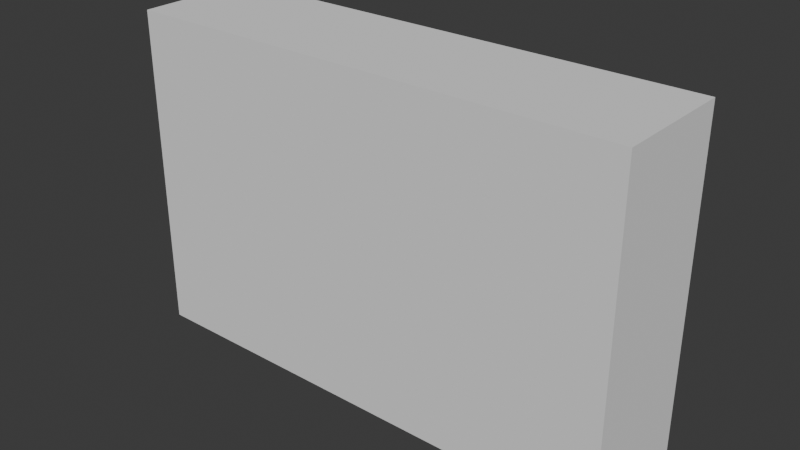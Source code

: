 # Source: Pistol.blend  (saved by Blender 5.0.119; exported with 4.5.12 LTS)
import bpy
from mathutils import Matrix  # noqa: F401  (used for matrix-valued properties, if any)

bpy.ops.wm.read_factory_settings(use_empty=True)
scene = bpy.context.scene
scene.name = 'Scene'

# ---- collections
col_collection = bpy.data.collections.new('Collection'); scene.collection.children.link(col_collection)

# ---- materials (node trees are filled in below, after node groups)
mat_darkwood = bpy.data.materials.new('DarkWood')
mat_darkwood.diffuse_color = (0.08197, 0.05764, 0.04415, 1.0)
mat_darkwood.roughness = 0.69
mat_darkmetal = bpy.data.materials.new('DarkMetal')
mat_darkmetal.diffuse_color = (0.0376, 0.03757, 0.03663, 1.0)
mat_darkmetal.roughness = 0.69
mat_metal = bpy.data.materials.new('Metal')
mat_metal.diffuse_color = (0.0533, 0.05478, 0.0536, 1.0)
mat_metal.roughness = 0.69
mat_black = bpy.data.materials.new('Black')
mat_black.diffuse_color = (0.02157, 0.02199, 0.02328, 1.0)
mat_black.roughness = 0.69
mat_black2 = bpy.data.materials.new('Black2')
mat_black2.diffuse_color = (0.01096, 0.01115, 0.01173, 1.0)
mat_black2.roughness = 0.69

# ---- material node trees
mat_darkwood.use_nodes = True; mat_darkwood.node_tree.nodes.clear()
_N = mat_darkwood.node_tree.nodes; _L = mat_darkwood.node_tree.links
n0 = _N.new('ShaderNodeBsdfPrincipled'); n0.name = 'Principled BSDF'; n0.location = (0, 300)
n0.inputs[0].default_value = (0.08197, 0.05764, 0.04415, 1.0)
n0.inputs[2].default_value = 0.69
n0.inputs[3].default_value = 1.0
n0.inputs[27].default_value = (0.0, 0.0, 0.0, 1.0)
n0.inputs[28].default_value = 1.0
n1 = _N.new('ShaderNodeOutputMaterial'); n1.name = 'Material Output'; n1.location = (280, 300)
_L.new(n0.outputs[0], n1.inputs[0])
n1.is_active_output = True
mat_darkmetal.use_nodes = True; mat_darkmetal.node_tree.nodes.clear()
_N = mat_darkmetal.node_tree.nodes; _L = mat_darkmetal.node_tree.links
n0 = _N.new('ShaderNodeBsdfPrincipled'); n0.name = 'Principled BSDF'; n0.location = (0, 300)
n0.inputs[0].default_value = (0.0376, 0.03757, 0.03663, 1.0)
n0.inputs[2].default_value = 0.69
n0.inputs[3].default_value = 1.0
n0.inputs[27].default_value = (0.0, 0.0, 0.0, 1.0)
n0.inputs[28].default_value = 1.0
n1 = _N.new('ShaderNodeOutputMaterial'); n1.name = 'Material Output'; n1.location = (280, 300)
_L.new(n0.outputs[0], n1.inputs[0])
n1.is_active_output = True
mat_metal.use_nodes = True; mat_metal.node_tree.nodes.clear()
_N = mat_metal.node_tree.nodes; _L = mat_metal.node_tree.links
n0 = _N.new('ShaderNodeBsdfPrincipled'); n0.name = 'Principled BSDF'; n0.location = (0, 300)
n0.inputs[0].default_value = (0.0533, 0.05478, 0.0536, 1.0)
n0.inputs[2].default_value = 0.69
n0.inputs[3].default_value = 1.0
n0.inputs[27].default_value = (0.0, 0.0, 0.0, 1.0)
n0.inputs[28].default_value = 1.0
n1 = _N.new('ShaderNodeOutputMaterial'); n1.name = 'Material Output'; n1.location = (280, 300)
_L.new(n0.outputs[0], n1.inputs[0])
n1.is_active_output = True
mat_black.use_nodes = True; mat_black.node_tree.nodes.clear()
_N = mat_black.node_tree.nodes; _L = mat_black.node_tree.links
n0 = _N.new('ShaderNodeBsdfPrincipled'); n0.name = 'Principled BSDF'; n0.location = (0, 300)
n0.inputs[0].default_value = (0.02157, 0.02199, 0.02328, 1.0)
n0.inputs[2].default_value = 0.69
n0.inputs[3].default_value = 1.0
n0.inputs[27].default_value = (0.0, 0.0, 0.0, 1.0)
n0.inputs[28].default_value = 1.0
n1 = _N.new('ShaderNodeOutputMaterial'); n1.name = 'Material Output'; n1.location = (280, 300)
_L.new(n0.outputs[0], n1.inputs[0])
n1.is_active_output = True
mat_black2.use_nodes = True; mat_black2.node_tree.nodes.clear()
_N = mat_black2.node_tree.nodes; _L = mat_black2.node_tree.links
n0 = _N.new('ShaderNodeBsdfPrincipled'); n0.name = 'Principled BSDF'; n0.location = (0, 300)
n0.inputs[0].default_value = (0.01096, 0.01115, 0.01173, 1.0)
n0.inputs[2].default_value = 0.69
n0.inputs[3].default_value = 1.0
n0.inputs[27].default_value = (0.0, 0.0, 0.0, 1.0)
n0.inputs[28].default_value = 1.0
n1 = _N.new('ShaderNodeOutputMaterial'); n1.name = 'Material Output'; n1.location = (280, 300)
_L.new(n0.outputs[0], n1.inputs[0])
n1.is_active_output = True

# ---- world
world_world = bpy.data.worlds.new('World'); scene.world = world_world
world_world.use_nodes = True; world_world.node_tree.nodes.clear()
_N = world_world.node_tree.nodes; _L = world_world.node_tree.links
n0 = _N.new('ShaderNodeOutputWorld'); n0.name = 'World Output'; n0.location = (200, 100)
n1 = _N.new('ShaderNodeBackground'); n1.name = 'Background'; n1.location = (-200, 100)
n1.inputs[0].default_value = (0.05088, 0.05088, 0.05088, 1.0)
_L.new(n1.outputs[0], n0.inputs[0])
n0.is_active_output = True
world_world.color = (0.05088, 0.05088, 0.05088)
world_world.sun_shadow_jitter_overblur = 0.0

# ---- meshes
me_pistol_1_cube_204 = bpy.data.meshes.new('Pistol_1_Cube.204')
me_pistol_1_cube_204.from_pydata([(-0.264, -0.0702, 0.1616), (-0.3855, -0.4733, 0.1616), (-0.318, -0.2898, 0.1616), (-0.4554, -0.6029, 0.1616), (-0.5585, -0.5501, 0.1497), (-0.254, 0.06593, 0.1497), (-0.2278, -0.508, 0.1497), (-0.3911, -0.06035, 0.1497), (-0.1823, -0.3002, 0.1497), (-0.5019, -0.6325, 0.1497), (-0.5433, -0.4386, 0.1497), (-0.1369, -0.08005, 0.1497), (-0.3524, -0.6557, 0.1497), (-0.4537, -0.2795, 0.1497), (-0.264, -0.0702, -0.1616), (-0.3855, -0.4733, -0.1616), (-0.318, -0.2898, -0.1616), (-0.4554, -0.6029, -0.1616), (-0.5585, -0.5501, -0.1497), (-0.254, 0.06593, -0.1497), (-0.2278, -0.508, -0.1497), (-0.3911, -0.06035, -0.1497), (-0.1823, -0.3002, -0.1497), (-0.5019, -0.6325, -0.1497), (-0.5433, -0.4386, -0.1497), (-0.1369, -0.08005, -0.1497), (-0.3524, -0.6557, -0.1497), (-0.4537, -0.2795, -0.1497), (-0.3781, -0.6425, 0.1586), (-0.2672, -0.4993, 0.1586), (-0.2163, -0.2976, 0.1586), (-0.1687, -0.07759, 0.1586), (-0.5327, -0.5633, 0.1586), (-0.3593, -0.06281, 0.1586), (-0.5039, -0.4473, 0.1586), (-0.4198, -0.2821, 0.1586), (-0.4147, -0.5557, 0.1616), (-0.4903, -0.6251, 0.1586), (-0.3569, -0.3774, 0.1616), (-0.2565, 0.0319, 0.1586), (-0.2825, -0.1932, 0.1616), (-0.5419, -0.5933, 0.1497), (-0.3603, 0.03436, 0.1497), (-0.203, -0.3892, 0.1497), (-0.4033, -0.1783, 0.1497), (-0.1617, -0.2081, 0.1497), (-0.4387, -0.6568, 0.1497), (-0.5572, -0.4996, 0.1497), (-0.1528, 0.02943, 0.1497), (-0.2723, -0.6118, 0.1497), (-0.5109, -0.3657, 0.1497), (-0.4537, -0.2795, 0.0981), (-0.3524, -0.6557, 0.0981), (-0.1369, -0.08005, 0.0981), (-0.5433, -0.4386, 0.0981), (-0.5019, -0.6325, 0.0981), (-0.1823, -0.3002, 0.0981), (-0.3911, -0.06035, 0.0981), (-0.2278, -0.508, 0.0981), (-0.254, 0.06593, 0.0981), (-0.5585, -0.5501, 0.0981), (-0.3781, -0.6425, -0.1586), (-0.2672, -0.4993, -0.1586), (-0.2163, -0.2976, -0.1586), (-0.1687, -0.07759, -0.1586), (-0.5327, -0.5633, -0.1586), (-0.3593, -0.06281, -0.1586), (-0.5039, -0.4473, -0.1586), (-0.4198, -0.2821, -0.1586), (-0.4147, -0.5557, -0.1616), (-0.4903, -0.6251, -0.1586), (-0.3569, -0.3774, -0.1616), (-0.2565, 0.0319, -0.1586), (-0.2825, -0.1932, -0.1616), (-0.5419, -0.5933, -0.1497), (-0.3603, 0.03436, -0.1497), (-0.203, -0.3892, -0.1497), (-0.4033, -0.1783, -0.1497), (-0.1617, -0.2081, -0.1497), (-0.4387, -0.6568, -0.1497), (-0.5572, -0.4996, -0.1497), (-0.1528, 0.02943, -0.1497), (-0.2723, -0.6118, -0.1497), (-0.5109, -0.3657, -0.1497), (-0.4537, -0.2795, -0.0981), (-0.3524, -0.6557, -0.0981), (-0.1369, -0.08005, -0.0981), (-0.5433, -0.4386, -0.0981), (-0.5019, -0.6325, -0.0981), (-0.1823, -0.3002, -0.0981), (-0.3911, -0.06035, -0.0981), (-0.2278, -0.508, -0.0981), (-0.254, 0.06593, -0.0981), (-0.5585, -0.5501, -0.0981), (-0.4354, -0.6452, 0.1563), (-0.3079, -0.5978, 0.1586), (-0.2415, -0.3863, 0.1586), (-0.1919, -0.2043, 0.1586), (-0.1841, 0.002144, 0.1563), (-0.5271, -0.5935, 0.1563), (-0.5216, -0.5136, 0.1586), (-0.3731, -0.182, 0.1586), (-0.3328, 0.008712, 0.1563), (-0.4724, -0.3686, 0.1586), (-0.5419, -0.5933, 0.0981), (-0.5572, -0.4996, 0.0981), (-0.3603, 0.03436, 0.0981), (-0.1528, 0.02943, 0.0981), (-0.203, -0.3892, 0.0981), (-0.2723, -0.6118, 0.0981), (-0.4033, -0.1783, 0.0981), (-0.1617, -0.2081, 0.0981), (-0.4387, -0.6568, 0.0981), (-0.5109, -0.3657, 0.0981), (-0.4354, -0.6452, -0.1563), (-0.3079, -0.5978, -0.1586), (-0.2415, -0.3863, -0.1586), (-0.1919, -0.2043, -0.1586), (-0.1841, 0.002144, -0.1563), (-0.5271, -0.5935, -0.1563), (-0.5216, -0.5136, -0.1586), (-0.3731, -0.182, -0.1586), (-0.3328, 0.008712, -0.1563), (-0.4724, -0.3686, -0.1586), (-0.5419, -0.5933, -0.0981), (-0.5572, -0.4996, -0.0981), (-0.3603, 0.03436, -0.0981), (-0.1528, 0.02943, -0.0981), (-0.203, -0.3892, -0.0981), (-0.2723, -0.6118, -0.0981), (-0.4033, -0.1783, -0.0981), (-0.1617, -0.2081, -0.0981), (-0.4387, -0.6568, -0.0981), (-0.5109, -0.3657, -0.0981), (0.8957, 0.3955, -0.0199), (0.8957, 0.3955, 0.0199), (1.047, 0.3955, -0.0199), (1.047, 0.3955, 0.0199), (0.9357, 0.4522, -0.0199), (0.9357, 0.4522, 0.0199), (1.043, 0.4272, -0.0199), (1.043, 0.4272, 0.0199), (-0.5996, 0.2706, 0.048), (-0.5996, 0.2706, -0.048), (-0.5156, 0.3542, 0.048), (-0.5156, 0.3542, -0.048), (0.7844, 0.2787, -0.08668), (0.7844, 0.2278, -0.07013), (0.7844, 0.1963, -0.02679), (0.7844, 0.1963, 0.02679), (0.7844, 0.2278, 0.07013), (0.7844, 0.2787, 0.08669), (0.7844, 0.3297, 0.07013), (0.7844, 0.3611, 0.02679), (0.7844, 0.3611, -0.02679), (0.7844, 0.3297, -0.07013), (1.154, 0.2787, -0.06645), (1.15, 0.2787, -0.08668), (1.154, 0.2396, -0.05376), (1.15, 0.2278, -0.07013), (1.154, 0.2155, -0.02053), (1.15, 0.1963, -0.02679), (1.154, 0.2155, 0.02054), (1.15, 0.1963, 0.02679), (1.154, 0.2396, 0.05376), (1.15, 0.2278, 0.07013), (1.154, 0.2787, 0.06645), (1.15, 0.2787, 0.08669), (1.154, 0.3178, 0.05376), (1.15, 0.3297, 0.07013), (1.154, 0.3419, 0.02054), (1.15, 0.3611, 0.02679), (1.154, 0.3419, -0.02053), (1.15, 0.3611, -0.02679), (1.154, 0.3178, -0.05376), (1.15, 0.3297, -0.07013), (0.8072, 0.2787, -0.06645), (0.8072, 0.2396, -0.05376), (0.8072, 0.2155, -0.02053), (0.8072, 0.2155, 0.02054), (0.8072, 0.2396, 0.05376), (0.8072, 0.2787, 0.06645), (0.8072, 0.3178, 0.05376), (0.8072, 0.3419, 0.02054), (0.8072, 0.3419, -0.02053), (0.8072, 0.3178, -0.05376), (-0.6651, 0.3493, 0.03118), (-0.6619, 0.3236, 0.03612), (-0.6619, 0.3236, -0.03612), (-0.6651, 0.3493, -0.03118), (-0.6262, 0.3911, 0.03616), (-0.6492, 0.3796, 0.03118), (-0.6492, 0.3796, -0.03118), (-0.6262, 0.3911, -0.03616), (-0.5443, -0.6822, 0.138), (-0.2061, -0.6822, 0.12), (-0.2432, -0.6822, 0.138), (-0.08136, 0.04043, 0.138), (-0.04978, 0.000614, 0.12), (1.046, 0.04019, 0.139), (1.046, 0.000165, 0.1176), (-0.1466, -0.3978, 0.12), (-0.1829, -0.3811, 0.138), (-0.1002, -0.2147, 0.12), (-0.1409, -0.2141, 0.138), (-0.6103, -0.5583, 0.138), (-0.662, -0.5258, 0.1072), (-0.6228, -0.5928, 0.138), (-0.4039, 0.007151, 0.138), (-0.4744, -0.01409, 0.1072), (-0.5458, -0.3788, 0.138), (-0.605, -0.3515, 0.1072), (-0.4917, -0.1794, 0.1072), (-0.4235, -0.1804, 0.138), (-0.631, 0.05169, 0.1072), (-0.6111, 0.1277, 0.138), (-0.5173, 0.04907, 0.1072), (-0.4868, 0.1277, 0.138), (1.046, 0.1279, 0.139), (-0.08173, 0.1277, 0.138), (-0.2274, -0.6858, 0.1089), (-0.2623, -0.6858, 0.1259), (-0.5459, -0.6858, 0.1259), (-0.6579, -0.5403, 0.09691), (-0.6243, -0.5947, 0.1259), (-0.6317, -0.6182, 0.1259), (-0.5533, -0.7094, 0.1259), (-0.6652, -0.5638, 0.09691), (-0.2347, -0.7094, 0.1089), (-0.2697, -0.7094, 0.1259), (-0.5443, -0.6822, -0.138), (-0.662, -0.5258, 2.053e-08), (-0.4744, -0.01409, 2.053e-08), (-0.2061, -0.6822, 2.053e-08), (-0.04978, 0.000614, 2.053e-08), (1.046, 0.000165, 2.053e-08), (-0.1466, -0.3978, 2.053e-08), (-0.605, -0.3515, 2.053e-08), (-0.5533, -0.7094, 2.053e-08), (-0.1002, -0.2147, 2.053e-08), (-0.4917, -0.1794, 2.053e-08), (-0.631, 0.05169, 2.053e-08), (-0.5173, 0.04907, 2.053e-08), (-0.2061, -0.6822, -0.12), (-0.2432, -0.6822, -0.138), (-0.08136, 0.04043, -0.138), (-0.04978, 0.000614, -0.12), (1.046, 0.04019, -0.139), (1.046, 0.000165, -0.1175), (-0.1466, -0.3978, -0.12), (-0.1829, -0.3811, -0.138), (-0.1002, -0.2147, -0.12), (-0.1409, -0.2141, -0.138), (-0.6103, -0.5583, -0.138), (-0.662, -0.5258, -0.1072), (-0.6228, -0.5928, -0.138), (-0.4039, 0.007151, -0.138), (-0.4744, -0.01409, -0.1072), (-0.5458, -0.3788, -0.138), (-0.605, -0.3515, -0.1072), (-0.4917, -0.1794, -0.1072), (-0.4235, -0.1804, -0.138), (-0.631, 0.05169, -0.1072), (-0.6111, 0.1277, -0.138), (-0.5173, 0.04907, -0.1072), (-0.4868, 0.1277, -0.138), (1.046, 0.1279, -0.139), (-0.08173, 0.1277, -0.138), (-0.6173, 0.1277, 2.053e-08), (1.046, 0.1279, 2.053e-08), (-0.2274, -0.6858, -0.1089), (-0.6579, -0.5403, 2.053e-08), (-0.2623, -0.6858, -0.1259), (-0.5459, -0.6858, -0.1259), (-0.2274, -0.6858, 2.053e-08), (-0.6579, -0.5403, -0.09691), (-0.6243, -0.5947, -0.1259), (-0.2347, -0.7094, 2.053e-08), (-0.6317, -0.6182, -0.1259), (-0.5533, -0.7094, -0.1259), (-0.6652, -0.5638, 2.053e-08), (-0.6652, -0.5638, -0.09691), (-0.2347, -0.7094, -0.1089), (-0.2697, -0.7094, -0.1259), (-0.5964, 0.2955, 0.1468), (-0.5462, 0.329, 0.1489), (-0.6255, 0.1236, 0.1476), (-0.5429, 0.1212, 0.1505), (-0.5071, 0.318, 0.1499), (-0.5331, 0.3988, 0.1094), (-0.08276, 0.3183, 0.1498), (-0.08307, 0.4007, 0.1102), (1.132, 0.397, 0.1095), (1.132, 0.3167, 0.148), (-0.08173, 0.1212, 0.1505), (-0.4535, 0.1212, 0.1505), (-0.5422, 0.1212, 0.1505), (1.132, 0.2062, 0.02371), (1.132, 0.241, 0.0604), (1.132, 0.2853, 0.07818), (1.132, 0.333, 0.0613), (1.132, 0.3564, 0.0254), (0.6962, 0.2099, 0.02082), (0.6952, 0.2378, 0.05751), (0.6942, 0.2821, 0.07529), (0.6938, 0.3299, 0.05841), (0.6939, 0.3532, 0.02251), (-0.05645, 0.3171, 0.1484), (-0.05652, 0.3979, 0.1096), (-0.05514, 0.1212, 0.1485), (-0.03452, 0.3171, 0.1484), (-0.03459, 0.3978, 0.1096), (-0.03321, 0.1212, 0.1485), (-0.03537, 0.3853, 0.107), (-0.05564, 0.3853, 0.107), (-0.03409, 0.1234, 0.1429), (-0.05437, 0.1234, 0.1429), (-0.05557, 0.3106, 0.1428), (-0.0353, 0.3106, 0.1428), (-0.4557, 0.3922, 0.02237), (-0.4083, 0.3937, 0.02237), (-0.4555, 0.3923, 0.071), (-0.4083, 0.3931, 0.07138), (-0.4511, 0.4365, 0.01989), (-0.4129, 0.4377, 0.01989), (-0.4129, 0.4372, 0.05936), (-0.4509, 0.4365, 0.05906), (0.4064, 0.317, 0.1483), (0.6878, 0.3169, 0.1481), (0.6878, 0.3973, 0.1095), (0.4063, 0.3975, 0.1096), (0.6888, 0.1212, 0.1481), (0.4073, 0.1212, 0.1483), (0.4096, 0.3184, 0.1229), (0.6846, 0.3183, 0.1228), (0.6846, 0.3836, 0.09798), (0.4095, 0.3839, 0.09803), (1.132, 0.1794, 0.148), (0.9101, 0.1212, 0.148), (0.9101, 0.1794, 0.148), (0.9101, 0.3168, 0.1481), (0.9101, 0.3971, 0.1095), (-0.082, 0.1794, 0.1503), (-0.4676, 0.1794, 0.1503), (-0.05548, 0.1794, 0.1485), (-0.03356, 0.1794, 0.1485), (-0.05468, 0.1794, 0.1429), (-0.03441, 0.1794, 0.1429), (0.4071, 0.1794, 0.1483), (0.6885, 0.1794, 0.1481), (-0.6161, 0.1794, 0.1473), (-0.5438, 0.1794, 0.15), (1.132, 0.1262, 0.138), (1.132, 0.1794, 0.1381), (0.9101, 0.1262, 0.1381), (0.9101, 0.1794, 0.1381), (1.132, 0.397, 0.1079), (-0.4037, 0.1411, 0.1543), (-0.4316, 0.1411, 0.1543), (-0.3328, 0.3509, 0.1543), (-0.3607, 0.3509, 0.1543), (-0.4316, 0.1411, 0.1354), (-0.4037, 0.1411, 0.1354), (-0.3607, 0.3509, 0.1354), (-0.3328, 0.3509, 0.1354), (-0.3428, 0.1411, 0.1543), (-0.3707, 0.1411, 0.1543), (-0.2719, 0.3509, 0.1543), (-0.2998, 0.3509, 0.1543), (-0.3707, 0.1411, 0.1354), (-0.3428, 0.1411, 0.1354), (-0.2998, 0.3509, 0.1354), (-0.2719, 0.3509, 0.1354), (-0.2778, 0.1411, 0.1543), (-0.3058, 0.1411, 0.1543), (-0.2069, 0.3509, 0.1543), (-0.2349, 0.3509, 0.1543), (-0.3058, 0.1411, 0.1354), (-0.2778, 0.1411, 0.1354), (-0.2349, 0.3509, 0.1354), (-0.2069, 0.3509, 0.1354), (-0.2149, 0.1411, 0.1543), (-0.2429, 0.1411, 0.1543), (-0.144, 0.3509, 0.1543), (-0.172, 0.3509, 0.1543), (-0.2429, 0.1411, 0.1354), (-0.2149, 0.1411, 0.1354), (-0.172, 0.3509, 0.1354), (-0.144, 0.3509, 0.1354), (-0.5964, 0.2955, -0.1468), (-0.5462, 0.329, -0.1489), (-0.5346, 0.3987, 2.053e-08), (-0.08307, 0.4021, 2.053e-08), (1.132, 0.3968, 2.053e-08), (-0.5983, 0.2983, 2.053e-08), (-0.5549, 0.3345, 2.053e-08), (-0.6255, 0.1236, -0.1476), (-0.5429, 0.1212, -0.1505), (-0.5071, 0.318, -0.1499), (-0.5331, 0.3988, -0.1094), (-0.08276, 0.3183, -0.1498), (-0.08307, 0.4007, -0.1102), (1.132, 0.397, -0.1095), (1.132, 0.3167, -0.148), (-0.08173, 0.1212, -0.1505), (-0.4535, 0.1212, -0.1505), (-0.5422, 0.1212, -0.1505), (-0.6363, 0.1245, 2.053e-08), (1.132, 0.2062, 2.053e-08), (1.132, 0.3591, 2.053e-08), (1.132, 0.2062, -0.02371), (1.132, 0.241, -0.0604), (1.132, 0.2853, -0.07818), (1.132, 0.333, -0.0613), (1.132, 0.3564, -0.0254), (0.6965, 0.21, 2.053e-08), (0.6942, 0.356, 2.053e-08), (0.6962, 0.2099, -0.02082), (0.6952, 0.2378, -0.05751), (0.6942, 0.2821, -0.07529), (0.6938, 0.3299, -0.05841), (0.6939, 0.3532, -0.02251), (-0.05545, 0.398, 2.053e-08), (-0.05645, 0.3171, -0.1484), (-0.05652, 0.3979, -0.1096), (-0.05514, 0.1212, -0.1485), (-0.0335, 0.3979, 2.053e-08), (-0.03452, 0.3171, -0.1484), (-0.03459, 0.3978, -0.1096), (-0.03321, 0.1212, -0.1485), (-0.03537, 0.3853, -0.107), (-0.05564, 0.3853, -0.107), (-0.03409, 0.1234, -0.1429), (-0.05437, 0.1234, -0.1429), (-0.05557, 0.3106, -0.1428), (-0.05465, 0.3855, 2.053e-08), (-0.03436, 0.3854, 2.053e-08), (-0.0353, 0.3106, -0.1428), (-0.4557, 0.3922, -0.02237), (-0.4083, 0.3937, -0.02237), (-0.4555, 0.3923, -0.071), (-0.4083, 0.3931, -0.07138), (-0.4511, 0.4365, -0.01989), (-0.4129, 0.4377, -0.01989), (-0.4129, 0.4372, -0.05936), (-0.4509, 0.4365, -0.05906), (0.4072, 0.3976, 2.053e-08), (0.6887, 0.3972, 2.053e-08), (0.4064, 0.317, -0.1483), (0.6878, 0.3169, -0.1481), (0.6878, 0.3973, -0.1095), (0.4063, 0.3975, -0.1096), (0.6888, 0.1212, -0.1481), (0.4073, 0.1212, -0.1483), (0.4104, 0.3839, 2.053e-08), (0.6855, 0.3836, 2.053e-08), (0.4096, 0.3184, -0.1229), (0.6846, 0.3183, -0.1227), (0.6846, 0.3836, -0.09798), (0.4095, 0.3839, -0.09803), (1.132, 0.1794, 2.053e-08), (1.132, 0.1794, -0.1479), (0.9101, 0.1212, -0.148), (0.9101, 0.1794, -0.148), (0.9101, 0.1215, 2.053e-08), (0.9101, 0.3969, 2.053e-08), (0.9101, 0.3168, -0.1481), (0.9101, 0.3971, -0.1095), (-0.082, 0.1794, -0.1503), (-0.4676, 0.1794, -0.1503), (-0.05548, 0.1794, -0.1485), (-0.03356, 0.1794, -0.1485), (-0.05468, 0.1794, -0.1429), (-0.03441, 0.1794, -0.1429), (0.4071, 0.1794, -0.1483), (0.6885, 0.1794, -0.1481), (-0.6161, 0.1794, -0.1473), (-0.6243, 0.1794, 2.053e-08), (-0.5438, 0.1794, -0.15), (1.132, 0.1262, -0.138), (1.132, 0.1262, 2.053e-08), (0.9101, 0.1265, 2.053e-08), (1.132, 0.1794, -0.1381), (0.9101, 0.1262, -0.1381), (0.9101, 0.1794, -0.1381), (1.132, 0.397, -0.1079), (-0.4037, 0.1411, -0.1543), (-0.4316, 0.1411, -0.1543), (-0.3328, 0.3509, -0.1543), (-0.3607, 0.3509, -0.1543), (-0.4316, 0.1411, -0.1354), (-0.4037, 0.1411, -0.1354), (-0.3607, 0.3509, -0.1354), (-0.3328, 0.3509, -0.1354), (-0.3428, 0.1411, -0.1543), (-0.3707, 0.1411, -0.1543), (-0.2719, 0.3509, -0.1543), (-0.2998, 0.3509, -0.1543), (-0.3707, 0.1411, -0.1354), (-0.3428, 0.1411, -0.1354), (-0.2998, 0.3509, -0.1354), (-0.2719, 0.3509, -0.1354), (-0.2778, 0.1411, -0.1543), (-0.3058, 0.1411, -0.1543), (-0.2069, 0.3509, -0.1543), (-0.2349, 0.3509, -0.1543), (-0.3058, 0.1411, -0.1354), (-0.2778, 0.1411, -0.1354), (-0.2349, 0.3509, -0.1354), (-0.2069, 0.3509, -0.1354), (-0.2149, 0.1411, -0.1543), (-0.2429, 0.1411, -0.1543), (-0.144, 0.3509, -0.1543), (-0.172, 0.3509, -0.1543), (-0.2429, 0.1411, -0.1354), (-0.2149, 0.1411, -0.1354), (-0.172, 0.3509, -0.1354), (-0.144, 0.3509, -0.1354), (-0.1085, -0.2058, 0.06739), (-0.08982, -0.1181, 0.06749), (-0.1085, -0.2058, -0.06739), (-0.08982, -0.1181, -0.06749), (-0.03196, -0.1697, -0.06633), (-0.02201, -0.2214, -0.06673), (-0.02201, -0.2214, 0.06673), (-0.03196, -0.1697, 0.06633), (0.1471, -0.1988, -0.06646), (0.1501, -0.2229, -0.06668), (0.1501, -0.2229, 0.06668), (0.1471, -0.1988, 0.06646), (0.3535, 0.07348, -0.06737), (0.3913, 0.0736, -0.06738), (0.3913, 0.0736, 0.06739), (0.3535, 0.07348, 0.06737), (0.03825, 0.02779, -0.03823), (0.1253, 0.05557, -0.03761), (0.1253, 0.05557, 0.03761), (0.03825, 0.02779, 0.03823), (0.04135, -0.04685, -0.03834), (0.1092, -0.02768, -0.03819), (0.1092, -0.02768, 0.03819), (0.04135, -0.04685, 0.03834), (0.2594, -0.1819, -0.06639), (0.3162, -0.1542, -0.06626), (0.3406, -0.1786, -0.06702), (0.2744, -0.2077, -0.06689), (0.3406, -0.1786, 0.06702), (0.2744, -0.2077, 0.0669), (0.2594, -0.1819, 0.06639), (0.3162, -0.1542, 0.06626), (-0.03895, 0.02706, -0.03766), (-0.03895, 0.02706, 0.03767), (-0.006146, -0.04797, -0.0379), (-0.03645, -0.01991, -0.03787), (-0.03645, -0.01991, 0.03787), (-0.006146, -0.04797, 0.0379), (0.3431, -0.1111, -0.06637), (0.3535, -0.0393, -0.06657), (0.3861, -0.0494, -0.06675), (0.3731, -0.1167, -0.06683), (0.3861, -0.0494, 0.06675), (0.3731, -0.1167, 0.06683), (0.3431, -0.1111, 0.06637), (0.3535, -0.0393, 0.06657), (0.05877, -0.08788, 0.03815), (0.07975, -0.1222, 0.03799), (0.07975, -0.1222, -0.03799), (0.05877, -0.08788, -0.03815), (0.1154, -0.1102, -0.038), (0.1065, -0.07184, -0.03818), (0.1065, -0.07184, 0.03818), (0.1154, -0.1102, 0.038), (0.1197, -0.1601, -0.03773), (0.1096, -0.1582, -0.03781), (0.1356, -0.1434, -0.03764), (0.1332, -0.1525, -0.03763), (0.1332, -0.1525, 0.03763), (0.1356, -0.1434, 0.03764), (0.1096, -0.1582, 0.03781), (0.1197, -0.1601, 0.03774)], [], [(0, 40, 97, 31), (0, 31, 98, 39), (0, 39, 102, 33), (0, 33, 101, 40), (1, 36, 95, 29), (1, 29, 96, 38), (1, 38, 103, 34), (1, 34, 100, 36), (2, 38, 96, 30), (2, 30, 97, 40), (2, 40, 101, 35), (2, 35, 103, 38), (3, 28, 95, 36), (3, 36, 100, 32), (3, 32, 99, 37), (3, 37, 94, 28), (4, 47, 105, 60), (4, 60, 104, 41), (4, 41, 99, 32), (4, 32, 100, 47), (5, 48, 107, 59), (5, 59, 106, 42), (5, 42, 102, 39), (5, 39, 98, 48), (6, 49, 109, 58), (6, 58, 108, 43), (6, 43, 96, 29), (6, 29, 95, 49), (7, 42, 106, 57), (7, 57, 110, 44), (7, 44, 101, 33), (7, 33, 102, 42), (8, 43, 108, 56), (8, 56, 111, 45), (8, 45, 97, 30), (8, 30, 96, 43), (9, 41, 104, 55), (9, 55, 112, 46), (9, 46, 94, 37), (9, 37, 99, 41), (10, 50, 113, 54), (10, 54, 105, 47), (10, 47, 100, 34), (10, 34, 103, 50), (11, 45, 111, 53), (11, 53, 107, 48), (11, 48, 98, 31), (11, 31, 97, 45), (12, 46, 112, 52), (12, 52, 109, 49), (12, 49, 95, 28), (12, 28, 94, 46), (13, 44, 110, 51), (13, 51, 113, 50), (13, 50, 103, 35), (13, 35, 101, 44), (14, 64, 117, 73), (14, 73, 121, 66), (14, 66, 122, 72), (14, 72, 118, 64), (15, 62, 115, 69), (15, 69, 120, 67), (15, 67, 123, 71), (15, 71, 116, 62), (16, 63, 116, 71), (16, 71, 123, 68), (16, 68, 121, 73), (16, 73, 117, 63), (17, 69, 115, 61), (17, 61, 114, 70), (17, 70, 119, 65), (17, 65, 120, 69), (18, 93, 125, 80), (18, 80, 120, 65), (18, 65, 119, 74), (18, 74, 124, 93), (19, 92, 127, 81), (19, 81, 118, 72), (19, 72, 122, 75), (19, 75, 126, 92), (20, 91, 129, 82), (20, 82, 115, 62), (20, 62, 116, 76), (20, 76, 128, 91), (21, 90, 126, 75), (21, 75, 122, 66), (21, 66, 121, 77), (21, 77, 130, 90), (22, 89, 128, 76), (22, 76, 116, 63), (22, 63, 117, 78), (22, 78, 131, 89), (23, 88, 124, 74), (23, 74, 119, 70), (23, 70, 114, 79), (23, 79, 132, 88), (24, 87, 133, 83), (24, 83, 123, 67), (24, 67, 120, 80), (24, 80, 125, 87), (25, 86, 131, 78), (25, 78, 117, 64), (25, 64, 118, 81), (25, 81, 127, 86), (26, 85, 132, 79), (26, 79, 114, 61), (26, 61, 115, 82), (26, 82, 129, 85), (27, 84, 130, 77), (27, 77, 121, 68), (27, 68, 123, 83), (27, 83, 133, 84), (208, 213, 204, 197), (199, 200, 235, 269, 218), (239, 234, 198, 203), (194, 196, 205, 207), (195, 196, 221, 220), (241, 214, 215, 268), (242, 216, 214, 241), (232, 209, 216, 242), (211, 212, 240, 237), (212, 209, 232, 240), (236, 239, 203, 201), (202, 196, 195, 201), (198, 234, 235, 200), (204, 202, 201, 203), (197, 204, 203, 198), (233, 236, 201, 195), (205, 206, 207), (213, 208, 209, 212), (205, 210, 211, 206), (210, 213, 212, 211), (217, 215, 214, 216), (206, 211, 237, 231), (208, 197, 219, 217), (199, 197, 198, 200), (207, 206, 223, 224), (233, 195, 220, 274), (196, 194, 222, 221), (206, 231, 271, 223), (194, 207, 224, 222), (217, 216, 209, 208), (204, 213, 210, 202), (196, 202, 210, 205), (218, 219, 197, 199), (256, 245, 252, 261), (247, 266, 269, 235, 248), (239, 251, 246, 234), (230, 255, 253, 244), (243, 270, 272, 244), (241, 268, 263, 262), (242, 241, 262, 264), (232, 242, 264, 257), (259, 237, 240, 260), (260, 240, 232, 257), (236, 249, 251, 239), (250, 249, 243, 244), (246, 248, 235, 234), (252, 251, 249, 250), (245, 246, 251, 252), (233, 243, 249, 236), (253, 255, 254), (261, 260, 257, 256), (253, 254, 259, 258), (258, 259, 260, 261), (265, 264, 262, 263), (254, 231, 237, 259), (256, 265, 267, 245), (247, 248, 246, 245), (255, 276, 275, 254), (233, 274, 270, 243), (244, 272, 273, 230), (254, 275, 271, 231), (230, 273, 276, 255), (265, 256, 257, 264), (252, 250, 258, 261), (244, 253, 258, 250), (266, 247, 245, 267), (134, 136, 137, 135), (138, 139, 141, 140), (136, 134, 138, 140), (137, 136, 140, 141), (135, 137, 141, 139), (134, 135, 139, 138), (143, 145, 144, 142), (144, 145, 193, 190), (143, 142, 187, 188), (145, 143, 188, 189, 192, 193), (142, 144, 190, 191, 186, 187), (186, 189, 188, 187), (190, 193, 192, 191), (189, 186, 191, 192), (520, 518, 519, 521), (522, 525, 529, 526), (521, 519, 525, 522), (520, 521, 522, 523), (519, 518, 524, 525), (518, 520, 523, 524), (523, 522, 526, 527), (525, 524, 528, 529), (524, 523, 527, 528), (526, 529, 548, 542), (563, 560, 532, 533), (560, 558, 531, 532), (558, 557, 530, 531), (527, 526, 542, 545), (529, 528, 547, 548), (528, 527, 545, 547), (531, 530, 533, 532), (543, 549, 562, 556), (549, 546, 561, 562), (546, 544, 559, 561), (543, 544, 545, 542), (547, 545, 544, 546), (542, 548, 549, 543), (548, 547, 546, 549), (557, 563, 533, 530), (557, 558, 559, 556), (561, 559, 558, 560), (556, 562, 563, 557), (562, 561, 560, 563), (544, 543, 556, 559), (155, 175, 157, 146), (148, 161, 163, 149), (149, 163, 165, 150), (150, 165, 167, 151), (151, 167, 169, 152), (152, 169, 171, 153), (153, 171, 173, 154), (154, 173, 175, 155), (146, 157, 159, 147), (147, 159, 161, 148), (146, 147, 148, 149, 150, 151, 152, 153, 154, 155), (159, 157, 156, 158), (161, 159, 158, 160), (163, 161, 160, 162), (165, 163, 162, 164), (167, 165, 164, 166), (169, 167, 166, 168), (171, 169, 168, 170), (173, 171, 170, 172), (175, 173, 172, 174), (157, 175, 174, 156), (170, 168, 182, 183), (177, 176, 185, 184, 183, 182, 181, 180, 179, 178), (168, 166, 181, 182), (166, 164, 180, 181), (156, 174, 185, 176), (164, 162, 179, 180), (162, 160, 178, 179), (160, 158, 177, 178), (158, 156, 176, 177), (174, 172, 184, 185), (172, 170, 183, 184), (274, 220, 228, 277), (221, 222, 226, 229), (225, 227, 280, 238, 226), (224, 223, 227, 225), (220, 221, 229, 228), (223, 271, 280, 227), (222, 224, 225, 226), (238, 277, 228, 229, 226), (274, 277, 282, 270), (272, 283, 279, 273), (278, 279, 238, 280, 281), (276, 278, 281, 275), (270, 282, 283, 272), (275, 281, 280, 271), (273, 279, 278, 276), (238, 279, 283, 282, 277), (328, 349, 339, 340), (287, 351, 350, 286), (465, 341, 292, 356, 393), (285, 289, 391, 395), (285, 395, 394, 284), (392, 391, 289, 291), (288, 289, 285), (291, 289, 288, 290), (340, 293, 292, 341), (343, 342, 290, 288), (296, 295, 343, 351, 287), (407, 286, 350, 477), (287, 286, 407, 464, 338, 331, 332, 312, 309, 294, 295, 296), (416, 306, 305, 304, 303, 302, 415), (298, 297, 302, 303), (301, 300, 305, 306), (299, 298, 303, 304), (297, 408, 415, 302), (409, 301, 306, 416), (300, 299, 304, 305), (290, 307, 308, 291), (392, 291, 308, 422), (342, 294, 309, 344), (310, 311, 313, 318), (345, 310, 318, 347), (308, 307, 317, 314), (422, 308, 314, 435), (311, 426, 436, 313), (344, 309, 316, 346), (320, 322, 321, 319), (324, 323, 326, 325), (322, 320, 324, 325), (320, 319, 323, 324), (319, 321, 326, 323), (321, 322, 325, 326), (310, 327, 330, 311), (327, 328, 334, 333), (426, 311, 330, 446), (328, 329, 335, 334), (345, 312, 332, 348), (348, 332, 331, 349), (446, 330, 336, 454), (330, 327, 333, 336), (329, 447, 455, 335), (339, 338, 354, 355), (337, 353, 356, 292, 293), (338, 464, 481, 354), (328, 340, 341, 329), (447, 329, 341, 465), (327, 348, 349, 328), (340, 339, 337, 293), (310, 345, 348, 327), (307, 344, 346, 317), (312, 345, 347, 315), (290, 342, 344, 307), (295, 294, 342, 343), (339, 349, 331, 338), (351, 343, 288, 285), (477, 350, 284, 394), (350, 351, 285, 284), (337, 339, 355, 353), (356, 353, 460, 408, 297, 298, 299, 300, 301, 409, 393), (449, 466, 463, 475), (397, 396, 476, 478), (465, 393, 485, 402, 467), (390, 395, 391, 399), (390, 389, 394, 395), (392, 401, 399, 391), (398, 390, 399), (401, 400, 398, 399), (466, 467, 402, 403), (469, 398, 400, 468), (406, 397, 478, 469, 405), (407, 477, 476, 396), (397, 406, 405, 404, 425, 429, 453, 452, 462, 464, 407, 396), (416, 415, 417, 418, 419, 420, 421), (411, 418, 417, 410), (414, 421, 420, 413), (412, 419, 418, 411), (410, 417, 415, 408), (409, 416, 421, 414), (413, 420, 419, 412), (400, 401, 424, 423), (392, 422, 424, 401), (468, 470, 425, 404), (427, 437, 430, 428), (471, 473, 437, 427), (424, 431, 434, 423), (422, 435, 431, 424), (428, 430, 436, 426), (470, 472, 433, 425), (439, 438, 440, 441), (443, 444, 445, 442), (441, 444, 443, 439), (439, 443, 442, 438), (438, 442, 445, 440), (440, 445, 444, 441), (427, 428, 451, 448), (448, 456, 457, 449), (426, 446, 451, 428), (449, 457, 458, 450), (471, 474, 453, 429), (474, 475, 452, 453), (446, 454, 459, 451), (451, 459, 456, 448), (450, 458, 455, 447), (463, 484, 483, 462), (461, 403, 402, 485, 482), (462, 483, 481, 464), (449, 450, 467, 466), (447, 465, 467, 450), (448, 449, 475, 474), (466, 403, 461, 463), (427, 448, 474, 471), (423, 434, 472, 470), (429, 432, 473, 471), (400, 423, 470, 468), (405, 469, 468, 404), (463, 462, 452, 475), (478, 390, 398, 469), (477, 394, 389, 476), (476, 389, 390, 478), (461, 482, 484, 463), (485, 393, 409, 414, 413, 412, 411, 410, 408, 460, 482), (535, 534, 537, 536), (539, 569, 567, 538), (541, 537, 551, 554, 555), (535, 539, 538, 534), (537, 541, 540, 536), (566, 573, 578, 565), (540, 570, 569, 539), (538, 567, 564, 541), (565, 578, 579, 576, 577, 571), (571, 577, 574, 568), (575, 576, 579, 572), (541, 564, 570, 540), (536, 540, 539, 535), (534, 538, 552, 553, 550), (550, 553, 554, 551), (537, 534, 550, 551), (552, 555, 554, 553), (538, 541, 555, 552), (569, 570, 571, 568), (570, 564, 565, 571), (567, 569, 568, 566), (564, 567, 566, 565), (576, 575, 574, 577), (572, 579, 578, 573), (568, 574, 575, 572, 573, 566), (317, 318, 313, 314), (435, 314, 313, 436), (346, 316, 315, 347), (309, 312, 315, 316), (333, 334, 335, 336), (454, 336, 335, 455), (317, 346, 347, 318), (353, 355, 354, 352), (354, 481, 480, 352), (353, 352, 480, 460), (358, 357, 359, 360), (361, 363, 364, 362), (360, 363, 361, 358), (358, 361, 362, 357), (357, 362, 364, 359), (359, 364, 363, 360), (366, 365, 367, 368), (369, 371, 372, 370), (368, 371, 369, 366), (366, 369, 370, 365), (365, 370, 372, 367), (367, 372, 371, 368), (374, 373, 375, 376), (377, 379, 380, 378), (376, 379, 377, 374), (374, 377, 378, 373), (373, 378, 380, 375), (375, 380, 379, 376), (382, 381, 383, 384), (385, 387, 388, 386), (384, 387, 385, 382), (382, 385, 386, 381), (381, 386, 388, 383), (383, 388, 387, 384), (434, 431, 430, 437), (435, 436, 430, 431), (472, 473, 432, 433), (425, 433, 432, 429), (456, 459, 458, 457), (454, 455, 458, 459), (434, 437, 473, 472), (482, 479, 483, 484), (483, 479, 480, 481), (482, 460, 480, 479), (487, 489, 488, 486), (490, 491, 493, 492), (489, 487, 490, 492), (487, 486, 491, 490), (486, 488, 493, 491), (488, 489, 492, 493), (495, 497, 496, 494), (498, 499, 501, 500), (497, 495, 498, 500), (495, 494, 499, 498), (494, 496, 501, 499), (496, 497, 500, 501), (503, 505, 504, 502), (506, 507, 509, 508), (505, 503, 506, 508), (503, 502, 507, 506), (502, 504, 509, 507), (504, 505, 508, 509), (511, 513, 512, 510), (514, 515, 517, 516), (513, 511, 514, 516), (511, 510, 515, 514), (510, 512, 517, 515), (512, 513, 516, 517)])
me_pistol_1_cube_204.polygons.foreach_set('use_smooth', [True] * 487)
me_pistol_1_cube_204.polygons.foreach_set('material_index', [0, 0, 0, 0, 0, 0, 0, 0, 0, 0, 0, 0, 0, 0, 0, 0, 0, 0, 0, 0, 0, 0, 0, 0, 0, 0, 0, 0, 0, 0, 0, 0, 0, 0, 0, 0, 0, 0, 0, 0, 0, 0, 0, 0, 0, 0, 0, 0, 0, 0, 0, 0, 0, 0, 0, 0, 0, 0, 0, 0, 0, 0, 0, 0, 0, 0, 0, 0, 0, 0, 0, 0, 0, 0, 0, 0, 0, 0, 0, 0, 0, 0, 0, 0, 0, 0, 0, 0, 0, 0, 0, 0, 0, 0, 0, 0, 0, 0, 0, 0, 0, 0, 0, 0, 0, 0, 0, 0, 0, 0, 0, 0, 1, 1, 1, 1, 1, 1, 1, 1, 1, 1, 1, 1, 1, 1, 1, 1, 1, 1, 1, 1, 1, 1, 1, 1, 1, 1, 1, 1, 1, 1, 1, 1, 1, 1, 1, 1, 1, 1, 1, 1, 1, 1, 1, 1, 1, 1, 1, 1, 1, 1, 1, 1, 1, 1, 1, 1, 1, 1, 1, 1, 1, 1, 1, 1, 1, 1, 2, 2, 2, 2, 2, 2, 2, 2, 2, 2, 2, 2, 2, 2, 2, 2, 2, 2, 2, 2, 2, 2, 2, 2, 2, 2, 2, 2, 2, 2, 2, 2, 2, 2, 2, 2, 2, 2, 2, 2, 2, 2, 2, 2, 3, 3, 3, 3, 3, 3, 3, 3, 3, 3, 3, 3, 3, 3, 3, 3, 3, 3, 3, 3, 3, 3, 3, 3, 3, 3, 3, 3, 3, 3, 3, 3, 3, 3, 3, 3, 3, 3, 3, 3, 3, 3, 3, 3, 3, 3, 3, 3, 3, 3, 3, 3, 3, 3, 3, 3, 3, 3, 3, 3, 3, 3, 3, 3, 3, 3, 3, 3, 3, 3, 3, 3, 3, 3, 3, 3, 3, 3, 3, 3, 3, 3, 3, 3, 3, 3, 3, 3, 3, 3, 3, 3, 3, 3, 3, 3, 3, 3, 3, 3, 3, 3, 3, 3, 3, 3, 3, 3, 3, 3, 3, 3, 3, 3, 3, 3, 3, 3, 3, 3, 3, 3, 3, 3, 3, 3, 3, 3, 3, 3, 3, 3, 3, 3, 3, 3, 3, 3, 3, 3, 3, 3, 3, 3, 3, 3, 3, 3, 3, 3, 3, 3, 3, 3, 3, 3, 3, 3, 3, 3, 3, 3, 3, 3, 3, 3, 3, 3, 3, 3, 3, 3, 3, 3, 3, 3, 3, 3, 3, 3, 3, 3, 3, 3, 3, 3, 3, 3, 3, 3, 3, 3, 3, 3, 3, 3, 3, 4, 4, 4, 4, 4, 4, 4, 4, 4, 4, 4, 4, 4, 4, 4, 4, 4, 4, 4, 4, 4, 4, 4, 4, 4, 4, 4, 4, 4, 4, 4, 4, 4, 4, 4, 4, 4, 4, 4, 4, 4, 4, 4, 4, 4, 4, 4, 4, 4, 4, 4, 4, 4, 4, 4, 4, 4, 4, 4, 4, 4, 4, 4, 4, 4, 4, 4, 4])
_k = set([(0, 31), (0, 33), (0, 39), (0, 40), (1, 36), (1, 38), (2, 38), (2, 40), (3, 28), (3, 32), (3, 36), (3, 37), (4, 32), (4, 41), (4, 47), (4, 60), (5, 39), (5, 42), (5, 48), (5, 59), (6, 29), (6, 43), (6, 49), (6, 58), (7, 33), (7, 42), (7, 44), (7, 57), (8, 30), (8, 43), (8, 45), (9, 37), (9, 41), (9, 46), (9, 55), (10, 34), (10, 47), (10, 50), (10, 54), (11, 31), (11, 45), (11, 48), (11, 53), (12, 28), (12, 46), (12, 49), (12, 52), (13, 35), (13, 44), (13, 50), (13, 51), (14, 64), (14, 66), (14, 72), (14, 73), (15, 69), (15, 71), (16, 71), (16, 73), (17, 61), (17, 65), (17, 69), (17, 70), (18, 65), (18, 74), (18, 80), (18, 93), (19, 72), (19, 75), (19, 81), (19, 92), (20, 62), (20, 76), (20, 82), (20, 91), (21, 66), (21, 75), (21, 77), (21, 90), (22, 63), (22, 76), (22, 78), (23, 70), (23, 74), (23, 79), (23, 88), (24, 67), (24, 80), (24, 83), (24, 87), (25, 64), (25, 78), (25, 81), (25, 86), (26, 61), (26, 79), (26, 82), (26, 85), (27, 68), (27, 77), (27, 83), (27, 84), (28, 94), (28, 95), (29, 95), (29, 96), (30, 96), (30, 97), (31, 97), (31, 98), (32, 99), (32, 100), (33, 101), (33, 102), (34, 100), (34, 103), (35, 101), (35, 103), (36, 95), (37, 94), (37, 99), (39, 98), (39, 102), (41, 99), (41, 104), (42, 102), (42, 106), (43, 96), (43, 108), (44, 101), (44, 110), (45, 97), (45, 111), (46, 94), (46, 112), (47, 100), (47, 105), (48, 98), (48, 107), (49, 95), (49, 109), (50, 103), (50, 113), (61, 114), (61, 115), (62, 115), (62, 116), (63, 116), (63, 117), (64, 117), (64, 118), (65, 119), (65, 120), (66, 121), (66, 122), (67, 120), (67, 123), (68, 121), (68, 123), (69, 115), (70, 114), (70, 119), (72, 118), (72, 122), (74, 119), (74, 124), (75, 122), (75, 126), (76, 116), (76, 128), (77, 121), (77, 130), (78, 117), (78, 131), (79, 114), (79, 132), (80, 120), (80, 125), (81, 118), (81, 127), (82, 115), (82, 129), (83, 123), (83, 133), (134, 135), (134, 136), (134, 138), (135, 137), (135, 139), (136, 137), (136, 140), (137, 141), (138, 139), (138, 140), (139, 141), (140, 141), (142, 143), (142, 144), (142, 187), (143, 145), (143, 188), (144, 145), (144, 190), (145, 193), (146, 147), (146, 155), (146, 157), (147, 148), (147, 159), (148, 149), (148, 161), (149, 150), (149, 163), (150, 151), (150, 165), (151, 152), (151, 167), (152, 153), (152, 169), (153, 154), (153, 171), (154, 155), (154, 173), (155, 175), (156, 157), (156, 158), (156, 174), (156, 176), (157, 159), (157, 175), (158, 159), (158, 160), (158, 177), (159, 161), (160, 161), (160, 162), (160, 178), (161, 163), (162, 163), (162, 164), (162, 179), (163, 165), (164, 165), (164, 166), (164, 180), (165, 167), (166, 167), (166, 168), (166, 181), (167, 169), (168, 169), (168, 170), (168, 182), (169, 171), (170, 171), (170, 172), (170, 183), (171, 173), (172, 173), (172, 174), (172, 184), (173, 175), (174, 175), (174, 185), (176, 177), (176, 185), (177, 178), (178, 179), (179, 180), (180, 181), (181, 182), (182, 183), (183, 184), (184, 185), (186, 187), (186, 189), (186, 191), (187, 188), (188, 189), (189, 192), (190, 191), (190, 193), (191, 192), (192, 193), (194, 196), (194, 207), (194, 222), (195, 196), (195, 201), (195, 220), (195, 233), (196, 202), (196, 221), (197, 198), (197, 199), (197, 204), (198, 200), (198, 203), (198, 234), (199, 200), (199, 218), (200, 235), (201, 202), (201, 203), (201, 236), (202, 204), (203, 239), (205, 206), (205, 207), (205, 210), (206, 207), (206, 211), (206, 223), (206, 231), (207, 224), (208, 209), (208, 213), (208, 217), (209, 212), (209, 216), (209, 232), (210, 211), (210, 213), (211, 212), (211, 237), (212, 213), (212, 240), (214, 215), (214, 216), (214, 241), (216, 217), (216, 242), (220, 221), (220, 228), (220, 274), (221, 222), (221, 229), (222, 224), (223, 224), (223, 227), (223, 271), (224, 225), (225, 226), (225, 227), (226, 229), (226, 238), (227, 280), (228, 229), (228, 277), (230, 244), (230, 255), (230, 273), (231, 254), (232, 257), (233, 243), (234, 246), (235, 248), (236, 249), (237, 259), (238, 279), (238, 280), (239, 251), (240, 260), (241, 262), (241, 268), (242, 264), (243, 244), (243, 249), (243, 270), (244, 250), (244, 272), (245, 246), (245, 247), (245, 252), (246, 248), (246, 251), (247, 248), (247, 266), (249, 250), (249, 251), (250, 252), (253, 254), (253, 255), (253, 258), (254, 255), (254, 259), (254, 275), (255, 276), (256, 257), (256, 261), (256, 265), (257, 260), (257, 264), (258, 259), (258, 261), (259, 260), (260, 261), (262, 263), (262, 264), (264, 265), (270, 272), (270, 274), (270, 282), (271, 275), (272, 273), (272, 283), (273, 276), (275, 276), (275, 281), (276, 278), (277, 282), (278, 279), (278, 281), (279, 283), (280, 281), (282, 283), (284, 285), (284, 350), (284, 394), (285, 288), (285, 289), (285, 351), (285, 395), (286, 287), (286, 350), (286, 407), (287, 296), (287, 351), (288, 289), (288, 290), (289, 291), (289, 391), (290, 291), (290, 307), (290, 342), (291, 308), (291, 392), (292, 293), (292, 341), (292, 356), (293, 337), (293, 340), (294, 295), (294, 309), (294, 342), (295, 296), (297, 298), (297, 302), (297, 408), (298, 299), (298, 303), (299, 300), (299, 304), (300, 301), (300, 305), (301, 306), (301, 409), (302, 303), (302, 415), (303, 304), (304, 305), (305, 306), (306, 416), (307, 308), (307, 317), (307, 344), (308, 314), (308, 422), (309, 312), (309, 316), (309, 344), (310, 311), (310, 318), (310, 327), (310, 345), (311, 313), (311, 330), (311, 426), (312, 315), (312, 332), (312, 345), (313, 314), (313, 318), (313, 436), (314, 317), (314, 435), (315, 316), (315, 347), (316, 346), (317, 318), (317, 346), (318, 347), (319, 320), (319, 321), (319, 323), (320, 322), (320, 324), (321, 322), (321, 326), (322, 325), (323, 324), (323, 326), (324, 325), (325, 326), (327, 328), (327, 330), (327, 333), (328, 329), (328, 334), (328, 340), (329, 335), (329, 341), (329, 447), (330, 336), (330, 446), (331, 332), (331, 338), (333, 334), (333, 336), (334, 335), (335, 336), (335, 455), (336, 454), (337, 339), (337, 353), (338, 339), (338, 464), (339, 355), (350, 477), (352, 353), (352, 354), (352, 480), (353, 355), (354, 355), (354, 481), (356, 393), (357, 358), (357, 359), (357, 362), (358, 360), (358, 361), (359, 360), (359, 364), (360, 363), (361, 362), (361, 363), (362, 364), (363, 364), (365, 366), (365, 367), (365, 370), (366, 368), (366, 369), (367, 368), (367, 372), (368, 371), (369, 370), (369, 371), (370, 372), (371, 372), (373, 374), (373, 375), (373, 378), (374, 376), (374, 377), (375, 376), (375, 380), (376, 379), (377, 378), (377, 379), (378, 380), (379, 380), (381, 382), (381, 383), (381, 386), (382, 384), (382, 385), (383, 384), (383, 388), (384, 387), (385, 386), (385, 387), (386, 388), (387, 388), (389, 390), (389, 394), (389, 476), (390, 395), (390, 398), (390, 399), (390, 478), (391, 395), (391, 399), (392, 401), (392, 422), (393, 485), (394, 395), (394, 477), (396, 397), (396, 407), (396, 476), (397, 406), (397, 478), (398, 399), (398, 400), (399, 401), (400, 401), (400, 423), (400, 468), (401, 424), (402, 403), (402, 467), (402, 485), (403, 461), (403, 466), (404, 405), (404, 425), (404, 468), (405, 406), (407, 464), (407, 477), (408, 410), (409, 414), (409, 416), (410, 411), (410, 417), (411, 412), (411, 418), (412, 413), (412, 419), (413, 414), (413, 420), (414, 421), (415, 416), (415, 417), (416, 421), (417, 418), (418, 419), (419, 420), (420, 421), (422, 424), (422, 435), (423, 424), (423, 434), (423, 470), (424, 431), (425, 429), (425, 433), (425, 470), (426, 428), (426, 436), (427, 428), (427, 437), (427, 448), (427, 471), (428, 430), (428, 451), (429, 432), (429, 453), (429, 471), (430, 431), (430, 436), (430, 437), (431, 434), (431, 435), (432, 433), (432, 473), (433, 472), (434, 437), (434, 472), (437, 473), (438, 439), (438, 440), (438, 442), (439, 441), (439, 443), (440, 441), (440, 445), (441, 444), (442, 443), (442, 445), (443, 444), (444, 445), (446, 451), (446, 454), (447, 450), (447, 455), (448, 449), (448, 451), (448, 456), (449, 450), (449, 457), (449, 466), (450, 458), (450, 467), (451, 459), (452, 453), (452, 462), (454, 459), (455, 458), (456, 457), (456, 459), (457, 458), (458, 459), (461, 463), (461, 482), (462, 463), (462, 464), (463, 484), (476, 477), (479, 480), (479, 482), (479, 483), (481, 483), (482, 484), (483, 484), (486, 487), (486, 488), (486, 491), (487, 489), (487, 490), (488, 489), (488, 493), (489, 492), (490, 491), (490, 492), (491, 493), (492, 493), (494, 495), (494, 496), (494, 499), (495, 497), (495, 498), (496, 497), (496, 501), (497, 500), (498, 499), (498, 500), (499, 501), (500, 501), (502, 503), (502, 504), (502, 507), (503, 505), (503, 506), (504, 505), (504, 509), (505, 508), (506, 507), (506, 508), (507, 509), (508, 509), (510, 511), (510, 512), (510, 515), (511, 513), (511, 514), (512, 513), (512, 517), (513, 516), (514, 515), (514, 516), (515, 517), (516, 517), (518, 519), (518, 520), (518, 524), (519, 521), (519, 525), (520, 521), (520, 523), (521, 522), (522, 523), (522, 525), (522, 526), (523, 524), (523, 527), (524, 525), (524, 528), (525, 529), (526, 529), (526, 542), (527, 528), (527, 545), (528, 547), (529, 548), (530, 531), (530, 533), (530, 557), (531, 532), (531, 558), (532, 533), (532, 560), (533, 563), (534, 535), (534, 537), (534, 550), (535, 536), (535, 539), (536, 537), (536, 540), (537, 551), (538, 541), (538, 552), (538, 567), (539, 540), (539, 569), (540, 570), (541, 555), (541, 564), (542, 543), (542, 548), (543, 549), (543, 556), (544, 545), (544, 546), (544, 559), (545, 547), (546, 547), (546, 561), (548, 549), (549, 562), (550, 551), (550, 553), (551, 554), (552, 553), (552, 555), (553, 554), (554, 555), (556, 557), (556, 562), (557, 563), (558, 559), (558, 560), (559, 561), (560, 561), (562, 563), (564, 565), (564, 567), (565, 566), (565, 578), (566, 567), (566, 573), (568, 569), (568, 571), (568, 574), (569, 570), (570, 571), (571, 577), (572, 573), (572, 575), (572, 579), (573, 578), (574, 575), (574, 577), (575, 576), (576, 577), (576, 579), (578, 579)])
me_pistol_1_cube_204.attributes.new('sharp_edge', 'BOOLEAN', 'EDGE').data.foreach_set('value', [ (min(e.vertices), max(e.vertices)) in _k for e in me_pistol_1_cube_204.edges])
me_pistol_1_cube_204.materials.append(mat_darkwood)
me_pistol_1_cube_204.materials.append(mat_darkmetal)
me_pistol_1_cube_204.materials.append(mat_metal)
me_pistol_1_cube_204.materials.append(mat_black)
me_pistol_1_cube_204.materials.append(mat_black2)
me_pistol_1_cube_204.update()
me_pistol_1_cube_204.normals_split_custom_set([tuple(v) for v in zip(*[iter([0.03158, -0.005269, 0.9995, 0.03174, -0.005559, 0.9995, 0.0304, -0.009453, 0.9995, 0.03158, -0.005269, 0.9995, 0.03845, 0.03085, 0.9988, 0.03845, 0.03085, 0.9988, 0.03845, 0.03085, 0.9988, 0.03845, 0.03085, 0.9988, -0.03433, 0.03726, 0.9987, -0.03433, 0.03726, 0.9987, -0.03433, 0.03726, 0.9987, -0.03433, 0.03726, 0.9987, -0.03168, 0.004221, 0.9995, -0.03168, 0.004221, 0.9995, -0.03171, 0.004581, 0.9995, -0.02998, 0.01216, 0.9995, 0.02413, -0.007871, 0.9997, 0.02374, -0.009178, 0.9997, 0.02374, -0.009178, 0.9997, 0.02367, -0.009095, 0.9997, 0.02413, -0.007871, 0.9997, 0.02367, -0.009095, 0.9997, 0.02468, -0.006611, 0.9997, 0.02653, -0.009455, 0.9996, -0.02425, 0.00802, 0.9997, -0.0244, 0.008897, 0.9997, -0.02611, 0.01325, 0.9996, -0.02425, 0.007971, 0.9997, -0.02425, 0.00802, 0.9997, -0.02425, 0.007971, 0.9997, -0.0262, 0.01373, 0.9996, -0.02615, 0.01366, 0.9996, 0.02981, -0.009434, 0.9995, 0.02653, -0.009455, 0.9996, 0.02468, -0.006611, 0.9997, 0.0269, -0.009602, 0.9996, 0.02981, -0.009434, 0.9995, 0.0269, -0.009602, 0.9996, 0.0304, -0.009453, 0.9995, 0.03174, -0.005559, 0.9995, -0.02677, 0.01385, 0.9995, -0.02998, 0.01216, 0.9995, -0.03171, 0.004581, 0.9995, -0.02943, 0.01271, 0.9995, -0.02677, 0.01385, 0.9995, -0.02943, 0.01271, 0.9995, -0.02611, 0.01325, 0.9996, -0.0244, 0.008897, 0.9997, 0.02111, -0.02549, 0.9995, 0.02111, -0.02549, 0.9995, 0.02111, -0.02549, 0.9995, 0.02111, -0.02549, 0.9995, -0.0262, 0.01403, 0.9996, -0.02615, 0.01366, 0.9996, -0.0262, 0.01373, 0.9996, -0.0262, 0.01403, 0.9996, -0.08105, -0.05572, 0.9952, -0.08105, -0.05572, 0.9952, -0.08105, -0.05572, 0.9952, -0.08105, -0.05572, 0.9952, -0.02084, -0.1343, 0.9907, -0.02084, -0.1343, 0.9907, -0.02084, -0.1343, 0.9907, -0.02084, -0.1343, 0.9907, -0.9996, 0.02649, 0.0, -0.9996, 0.02649, 0.0, -0.9996, 0.02649, 0.0, -0.9996, 0.02649, 0.0, -0.9334, -0.3589, 0.0, -0.9334, -0.3589, 0.0, -0.9334, -0.3589, 0.0, -0.9334, -0.3589, 0.0, -0.3972, -0.1492, 0.9055, -0.3972, -0.1492, 0.9055, -0.3972, -0.1492, 0.9055, -0.3972, -0.1492, 0.9055, -0.2664, 0.0333, 0.9633, -0.2664, 0.0333, 0.9633, -0.2664, 0.0333, 0.9633, -0.2664, 0.0333, 0.9633, 0.3391, 0.9407, 0.0, 0.3391, 0.9407, 0.0, 0.3391, 0.9407, 0.0, 0.3391, 0.9407, 0.0, -0.2849, 0.9586, 0.0, -0.2849, 0.9586, 0.0, -0.2849, 0.9586, 0.0, -0.2849, 0.9586, 0.0, -0.07871, 0.2211, 0.9721, -0.07871, 0.2211, 0.9721, -0.07871, 0.2211, 0.9721, -0.07871, 0.2211, 0.9721, 0.08902, 0.1991, 0.9759, 0.08902, 0.1991, 0.9759, 0.08902, 0.1991, 0.9759, 0.08902, 0.1991, 0.9759, 0.9189, -0.3945, 0.0, 0.9189, -0.3945, 0.0, 0.9189, -0.3945, 0.0, 0.9189, -0.3945, 0.0, 0.979, -0.2039, 0.0, 0.979, -0.2039, 0.0, 0.979, -0.2039, 0.0, 0.979, -0.2039, 0.0, 0.2171, -0.04725, 0.975, 0.2171, -0.04725, 0.975, 0.2171, -0.04725, 0.975, 0.2171, -0.04725, 0.975, 0.2064, -0.08702, 0.9746, 0.2064, -0.08702, 0.9746, 0.2064, -0.08702, 0.9746, 0.2064, -0.08702, 0.9746, -0.9509, 0.3094, 0.0, -0.9509, 0.3094, 0.0, -0.9509, 0.3094, 0.0, -0.9509, 0.3094, 0.0, -0.9947, 0.103, 0.0, -0.9947, 0.103, 0.0, -0.9947, 0.103, 0.0, -0.9947, 0.103, 0.0, -0.2748, 0.03013, 0.961, -0.2748, 0.03013, 0.961, -0.2748, 0.03013, 0.961, -0.2748, 0.03013, 0.961, -0.2146, 0.08758, 0.9728, -0.2146, 0.08758, 0.9728, -0.2146, 0.08758, 0.9728, -0.2146, 0.08758, 0.9728, 0.9749, -0.2226, 0.0, 0.9741, -0.2261, 0.0, 0.9741, -0.2261, 0.0, 0.9749, -0.2226, 0.0, 0.9749, -0.2226, 0.0, 0.9749, -0.2226, 0.0, 0.9757, -0.219, 0.0, 0.9757, -0.219, 0.0, 0.2627, -0.06387, 0.9628, 0.2627, -0.06387, 0.9628, 0.2627, -0.06387, 0.9628, 0.2627, -0.06387, 0.9628, 0.2354, -0.0608, 0.97, 0.2354, -0.0608, 0.97, 0.2354, -0.0608, 0.97, 0.2354, -0.0608, 0.97, -0.6994, -0.7147, 0.0, -0.6994, -0.7147, 0.0, -0.6994, -0.7147, 0.0, -0.6994, -0.7147, 0.0, -0.3595, -0.9331, 0.0, -0.3595, -0.9331, 0.0, -0.3595, -0.9331, 0.0, -0.3595, -0.9331, 0.0, -0.1841, -0.5323, 0.8263, -0.1841, -0.5323, 0.8263, -0.1841, -0.5323, 0.8263, -0.1841, -0.5323, 0.8263, -0.3859, -0.3916, 0.8353, -0.3859, -0.3916, 0.8353, -0.3859, -0.3916, 0.8353, -0.3859, -0.3916, 0.8353, -0.9136, 0.4066, 0.0, -0.9136, 0.4066, 0.0, -0.9136, 0.4066, 0.0, -0.9136, 0.4066, 0.0, -0.9752, 0.2213, 0.0, -0.9752, 0.2213, 0.0, -0.9752, 0.2213, 0.0, -0.9752, 0.2213, 0.0, -0.2165, 0.0536, 0.9748, -0.2165, 0.0536, 0.9748, -0.2165, 0.0536, 0.9748, -0.2165, 0.0536, 0.9748, -0.2106, 0.08885, 0.9735, -0.2106, 0.08885, 0.9735, -0.2106, 0.08885, 0.9735, -0.2106, 0.08885, 0.9735, 0.9818, -0.1898, 0.0, 0.9818, -0.1898, 0.0, 0.9818, -0.1898, 0.0, 0.9818, -0.1898, 0.0, 0.9896, 0.1436, 0.0, 0.9896, 0.1436, 0.0, 0.9896, 0.1436, 0.0, 0.9896, 0.1436, 0.0, 0.2216, 0.04864, 0.9739, 0.2216, 0.04864, 0.9739, 0.2216, 0.04864, 0.9739, 0.2216, 0.04864, 0.9739, 0.2727, -0.0513, 0.9607, 0.2727, -0.0513, 0.9607, 0.2727, -0.0513, 0.9607, 0.2727, -0.0513, 0.9607, 0.0135, -0.9999, 0.0, 0.0135, -0.9999, 0.0, 0.0135, -0.9999, 0.0, 0.0135, -0.9999, 0.0, 0.4806, -0.8769, 0.0, 0.4806, -0.8769, 0.0, 0.4806, -0.8769, 0.0, 0.4806, -0.8769, 0.0, 0.1583, -0.2686, 0.9502, 0.1583, -0.2686, 0.9502, 0.1583, -0.2686, 0.9502, 0.1583, -0.2686, 0.9502, 0.000559, -0.531, 0.8474, 0.000559, -0.531, 0.8474, 0.000559, -0.531, 0.8474, 0.000559, -0.531, 0.8474, -0.8951, 0.4459, 0.0, -0.8951, 0.4459, 0.0, -0.8951, 0.4459, 0.0, -0.8951, 0.4459, 0.0, -0.8334, 0.5527, 0.0, -0.8334, 0.5527, 0.0, -0.8334, 0.5527, 0.0, -0.8334, 0.5527, 0.0, -0.2273, 0.1444, 0.9631, -0.2273, 0.1444, 0.9631, -0.2273, 0.1444, 0.9631, -0.2273, 0.1444, 0.9631, -0.2558, 0.1234, 0.9588, -0.2558, 0.1234, 0.9588, -0.2558, 0.1234, 0.9588, -0.2558, 0.1234, 0.9588, 0.03158, -0.005269, -0.9995, 0.03158, -0.005269, -0.9995, 0.0304, -0.009453, -0.9995, 0.03174, -0.005559, -0.9995, -0.03168, 0.004221, -0.9995, -0.02998, 0.01216, -0.9995, -0.03171, 0.004581, -0.9995, -0.03168, 0.004221, -0.9995, -0.03433, 0.03726, -0.9987, -0.03433, 0.03726, -0.9987, -0.03433, 0.03726, -0.9987, -0.03433, 0.03726, -0.9987, 0.03845, 0.03085, -0.9988, 0.03845, 0.03085, -0.9988, 0.03845, 0.03085, -0.9988, 0.03845, 0.03085, -0.9988, 0.02413, -0.007871, -0.9997, 0.02367, -0.009095, -0.9997, 0.02374, -0.009178, -0.9997, 0.02374, -0.009178, -0.9997, -0.02425, 0.00802, -0.9997, -0.02615, 0.01366, -0.9996, -0.0262, 0.01373, -0.9996, -0.02424, 0.007971, -0.9997, -0.02425, 0.00802, -0.9997, -0.02424, 0.007971, -0.9997, -0.02611, 0.01325, -0.9996, -0.0244, 0.008897, -0.9997, 0.02413, -0.007871, -0.9997, 0.02653, -0.009455, -0.9996, 0.02468, -0.006611, -0.9997, 0.02367, -0.009095, -0.9997, 0.02981, -0.009434, -0.9995, 0.0269, -0.009602, -0.9996, 0.02468, -0.006611, -0.9997, 0.02653, -0.009455, -0.9996, -0.02677, 0.01385, -0.9995, -0.0244, 0.008897, -0.9997, -0.02611, 0.01325, -0.9996, -0.02943, 0.01271, -0.9995, -0.02677, 0.01385, -0.9995, -0.02943, 0.01271, -0.9995, -0.03171, 0.004581, -0.9995, -0.02998, 0.01216, -0.9995, 0.02981, -0.009434, -0.9995, 0.03174, -0.005559, -0.9995, 0.0304, -0.009453, -0.9995, 0.0269, -0.009602, -0.9996, 0.02111, -0.02549, -0.9995, 0.02111, -0.02549, -0.9995, 0.02111, -0.02549, -0.9995, 0.02111, -0.02549, -0.9995, -0.02084, -0.1343, -0.9907, -0.02084, -0.1343, -0.9907, -0.02084, -0.1343, -0.9907, -0.02084, -0.1343, -0.9907, -0.08105, -0.05572, -0.9952, -0.08105, -0.05572, -0.9952, -0.08105, -0.05572, -0.9952, -0.08105, -0.05572, -0.9952, -0.0262, 0.01403, -0.9996, -0.0262, 0.01403, -0.9996, -0.0262, 0.01373, -0.9996, -0.02615, 0.01366, -0.9996, -0.9996, 0.02649, 0.0, -0.9996, 0.02649, 0.0, -0.9996, 0.02649, 0.0, -0.9996, 0.02649, 0.0, -0.2664, 0.0333, -0.9633, -0.2664, 0.0333, -0.9633, -0.2664, 0.0333, -0.9633, -0.2664, 0.0333, -0.9633, -0.3972, -0.1492, -0.9055, -0.3972, -0.1492, -0.9055, -0.3972, -0.1492, -0.9055, -0.3972, -0.1492, -0.9055, -0.9334, -0.3589, 0.0, -0.9334, -0.3589, 0.0, -0.9334, -0.3589, 0.0, -0.9334, -0.3589, 0.0, 0.3391, 0.9407, 0.0, 0.3391, 0.9407, 0.0, 0.3391, 0.9407, 0.0, 0.3391, 0.9407, 0.0, 0.08902, 0.1991, -0.9759, 0.08902, 0.1991, -0.9759, 0.08902, 0.1991, -0.9759, 0.08902, 0.1991, -0.9759, -0.07871, 0.2211, -0.9721, -0.07871, 0.2211, -0.9721, -0.07871, 0.2211, -0.9721, -0.07871, 0.2211, -0.9721, -0.2849, 0.9586, 0.0, -0.2849, 0.9586, 0.0, -0.2849, 0.9586, 0.0, -0.2849, 0.9586, 0.0, 0.9189, -0.3945, 0.0, 0.9189, -0.3945, 0.0, 0.9189, -0.3945, 0.0, 0.9189, -0.3945, 0.0, 0.2064, -0.08702, -0.9746, 0.2064, -0.08702, -0.9746, 0.2064, -0.08702, -0.9746, 0.2064, -0.08702, -0.9746, 0.2171, -0.04725, -0.975, 0.2171, -0.04725, -0.975, 0.2171, -0.04725, -0.975, 0.2171, -0.04725, -0.975, 0.979, -0.2039, 0.0, 0.979, -0.2039, 0.0, 0.979, -0.2039, 0.0, 0.979, -0.2039, 0.0, -0.9509, 0.3094, 0.0, -0.9509, 0.3094, 0.0, -0.9509, 0.3094, 0.0, -0.9509, 0.3094, 0.0, -0.2146, 0.08758, -0.9728, -0.2146, 0.08758, -0.9728, -0.2146, 0.08758, -0.9728, -0.2146, 0.08758, -0.9728, -0.2748, 0.03013, -0.961, -0.2748, 0.03013, -0.961, -0.2748, 0.03013, -0.961, -0.2748, 0.03013, -0.961, -0.9947, 0.103, 0.0, -0.9947, 0.103, 0.0, -0.9947, 0.103, 0.0, -0.9947, 0.103, 0.0, 0.9749, -0.2226, 0.0, 0.9749, -0.2226, 0.0, 0.9741, -0.2261, 0.0, 0.9741, -0.2261, 0.0, 0.2354, -0.0608, -0.97, 0.2354, -0.0608, -0.97, 0.2354, -0.0608, -0.97, 0.2354, -0.0608, -0.97, 0.2627, -0.06387, -0.9628, 0.2627, -0.06387, -0.9628, 0.2627, -0.06387, -0.9628, 0.2627, -0.06387, -0.9628, 0.9749, -0.2226, 0.0, 0.9757, -0.219, 0.0, 0.9757, -0.219, 0.0, 0.9749, -0.2226, 0.0, -0.6994, -0.7147, 0.0, -0.6994, -0.7147, 0.0, -0.6994, -0.7147, 0.0, -0.6994, -0.7147, 0.0, -0.3859, -0.3916, -0.8353, -0.3859, -0.3916, -0.8353, -0.3859, -0.3916, -0.8353, -0.3859, -0.3916, -0.8353, -0.1841, -0.5323, -0.8263, -0.1841, -0.5323, -0.8263, -0.1841, -0.5323, -0.8263, -0.1841, -0.5323, -0.8263, -0.3595, -0.9331, 0.0, -0.3595, -0.9331, 0.0, -0.3595, -0.9331, 0.0, -0.3595, -0.9331, 0.0, -0.9136, 0.4066, 0.0, -0.9136, 0.4066, 0.0, -0.9136, 0.4066, 0.0, -0.9136, 0.4066, 0.0, -0.2106, 0.08885, -0.9735, -0.2106, 0.08885, -0.9735, -0.2106, 0.08885, -0.9735, -0.2106, 0.08885, -0.9735, -0.2165, 0.0536, -0.9748, -0.2165, 0.0536, -0.9748, -0.2165, 0.0536, -0.9748, -0.2165, 0.0536, -0.9748, -0.9752, 0.2213, 0.0, -0.9752, 0.2213, 0.0, -0.9752, 0.2213, 0.0, -0.9752, 0.2213, 0.0, 0.9818, -0.1898, 0.0, 0.9818, -0.1898, 0.0, 0.9818, -0.1898, 0.0, 0.9818, -0.1898, 0.0, 0.2727, -0.0513, -0.9607, 0.2727, -0.0513, -0.9607, 0.2727, -0.0513, -0.9607, 0.2727, -0.0513, -0.9607, 0.2216, 0.04864, -0.9739, 0.2216, 0.04864, -0.9739, 0.2216, 0.04864, -0.9739, 0.2216, 0.04864, -0.9739, 0.9896, 0.1436, 0.0, 0.9896, 0.1436, 0.0, 0.9896, 0.1436, 0.0, 0.9896, 0.1436, 0.0, 0.0135, -0.9999, 0.0, 0.0135, -0.9999, 0.0, 0.0135, -0.9999, 0.0, 0.0135, -0.9999, 0.0, 0.000559, -0.531, -0.8474, 0.000559, -0.531, -0.8474, 0.000559, -0.531, -0.8474, 0.000559, -0.531, -0.8474, 0.1583, -0.2686, -0.9502, 0.1583, -0.2686, -0.9502, 0.1583, -0.2686, -0.9502, 0.1583, -0.2686, -0.9502, 0.4806, -0.8769, 0.0, 0.4806, -0.8769, 0.0, 0.4806, -0.8769, 0.0, 0.4806, -0.8769, 0.0, -0.8951, 0.4459, 0.0, -0.8951, 0.4459, 0.0, -0.8951, 0.4459, 0.0, -0.8951, 0.4459, 0.0, -0.2558, 0.1234, -0.9588, -0.2558, 0.1234, -0.9588, -0.2558, 0.1234, -0.9588, -0.2558, 0.1234, -0.9588, -0.2273, 0.1444, -0.9631, -0.2273, 0.1444, -0.9631, -0.2273, 0.1444, -0.9631, -0.2273, 0.1444, -0.9631, -0.8334, 0.5527, 0.0, -0.8334, 0.5527, 0.0, -0.8334, 0.5527, 0.0, -0.8334, 0.5527, 0.0, -1.271e-08, 0.0, 1.0, -1.196e-08, 0.0, 1.0, -1.953e-08, 0.0, 1.0, -0.0002944, -6.262e-07, 1.0, 1.0, 0.0, 0.0, 1.0, 0.0, 0.0, 1.0, 4.301e-07, 0.0, 1.0, 4.301e-07, 0.0, 1.0, 0.0, 0.0, 0.9737, -0.2278, 0.0, 0.9737, -0.2278, 0.0, 0.9737, -0.2278, 0.0, 0.9737, -0.2278, 0.0, -2.264e-08, 0.0, 1.0, -4.166e-09, 0.0, 1.0, -1.147e-08, 0.0, 1.0, -2.264e-08, 0.0, 1.0, 0.08004, -0.9832, 0.1643, 0.08004, -0.9832, 0.1643, 0.08004, -0.9832, 0.1643, 0.08004, -0.9832, 0.1643, -0.9772, 0.2109, 0.02455, -0.9772, 0.2109, 0.02455, -0.9772, 0.2109, 0.02455, -0.9772, 0.2109, 0.02455, -0.02306, -0.9997, 0.0, -0.02306, -0.9997, 0.0, -0.02306, -0.9997, 0.0, -0.02306, -0.9997, 0.0, -0.8274, -0.5616, 0.0, -0.8274, -0.5616, 0.0, -0.8274, -0.5616, 0.0, -0.8274, -0.5616, 0.0, -0.8352, 0.5499, 0.0, -0.8352, 0.5499, 0.0, -0.8352, 0.5499, 0.0, -0.8352, 0.5499, 0.0, -0.9946, 0.1039, 0.0, -0.9946, 0.1039, 0.0, -0.9946, 0.1039, 0.0, -0.9946, 0.1039, 0.0, 0.9693, -0.2457, 0.0, 0.9693, -0.2457, 0.0, 0.9693, -0.2457, 0.0, 0.9693, -0.2457, 0.0, 0.4242, -0.08684, 0.9014, 0.4242, -0.08684, 0.9014, 0.4242, -0.08684, 0.9014, 0.4242, -0.08684, 0.9014, -0.0004096, -1.0, 0.0, -0.0004096, -1.0, 0.0, -0.0004096, -1.0, 0.0, -0.0004096, -1.0, 0.0, 0.4029, -0.09463, 0.9103, 0.4038, -0.1019, 0.9092, 0.4038, -0.1019, 0.9092, 0.4039, -0.1014, 0.9092, 0.4026, -0.0942, 0.9105, 0.4029, -0.09463, 0.9103, 0.4039, -0.1014, 0.9092, 0.4026, -0.0942, 0.9105, 0.9788, -0.2048, 0.0, 0.9788, -0.2048, 0.0, 0.9788, -0.2048, 0.0, 0.9788, -0.2048, 0.0, -0.4308, 0.1568, 0.8887, -0.4308, 0.1568, 0.8887, -0.4308, 0.1568, 0.8887, -0.4112, 0.04297, 0.9105, -0.4112, 0.04297, 0.9105, -0.4112, 0.04297, 0.9105, -0.4112, 0.04297, 0.9105, -0.4201, 0.1443, 0.8959, -0.4201, 0.1443, 0.8959, -0.4201, 0.1443, 0.8959, -0.4201, 0.1443, 0.8959, -0.379, 0.241, 0.8935, -0.379, 0.241, 0.8935, -0.379, 0.241, 0.8935, -0.379, 0.241, 0.8935, -0.004068, -0.3692, 0.9294, -0.004068, -0.3692, 0.9294, -0.004068, -0.3692, 0.9294, -0.004068, -0.3692, 0.9294, -0.9504, 0.311, 0.0, -0.9504, 0.311, 0.0, -0.9504, 0.311, 0.0, -0.9504, 0.311, 0.0, -1.271e-08, 0.0, 1.0, -0.0002944, -6.262e-07, 1.0, -0.0004178, -8.886e-07, 1.0, 2.419e-08, 0.0, 1.0, 0.0004533, -0.4435, 0.8963, 0.0004533, -0.4435, 0.8963, 0.0004533, -0.4435, 0.8963, 0.0004533, -0.4435, 0.8963, -0.8808, -0.4268, 0.2049, -0.8808, -0.4268, 0.2049, -0.8808, -0.4268, 0.2049, -0.8808, -0.4268, 0.2049, 0.166, -0.9861, 0.0, 0.166, -0.9861, 0.0, 0.166, -0.9861, 0.0, 0.166, -0.9861, 0.0, 0.0, -0.959, 0.2835, 0.0, -0.959, 0.2835, 0.0, -0.959, 0.2835, 0.0, -0.959, 0.2835, -0.9611, -0.2761, 0.0, -0.9611, -0.2761, 0.0, -0.9611, -0.2761, 0.0, -0.9611, -0.2761, 0.0, -0.7336, -0.6376, 0.2353, -0.7336, -0.6376, 0.2353, -0.7336, -0.6376, 0.2353, -0.7336, -0.6376, 0.2353, -0.3331, -0.228, 0.9149, -0.3331, -0.228, 0.9149, -0.3331, -0.228, 0.9149, -0.3331, -0.228, 0.9149, -1.953e-08, 0.0, 1.0, -1.196e-08, 0.0, 1.0, 7.902e-09, 0.0, 1.0, 1.284e-08, 0.0, 1.0, -4.166e-09, 0.0, 1.0, 1.284e-08, 0.0, 1.0, 7.902e-09, 0.0, 1.0, -1.147e-08, 0.0, 1.0, -0.0008379, -1.782e-06, 1.0, -0.0004178, -8.886e-07, 1.0, -0.0002944, -6.262e-07, 1.0, -0.0008379, -1.782e-06, 1.0, -2.603e-08, -2.087e-06, -1.0, -0.0002941, -1.873e-06, -1.0, 7.541e-07, -1.513e-06, -1.0, 9.119e-07, -8.848e-07, -1.0, 1.0, 8.602e-07, 0.0, 1.0, 8.602e-07, 0.0, 1.0, 4.301e-07, 0.0, 1.0, 4.301e-07, 0.0, 1.0, 8.602e-07, 0.0, 0.9737, -0.2278, 0.0, 0.9737, -0.2278, 0.0, 0.9737, -0.2278, 0.0, 0.9737, -0.2278, 0.0, 8.149e-07, -7.612e-06, -1.0, 8.149e-07, -7.612e-06, -1.0, 1.693e-06, -4.193e-06, -1.0, 2.267e-06, -1.956e-06, -1.0, 0.08004, -0.9832, -0.1643, 0.08004, -0.9832, -0.1643, 0.08004, -0.9832, -0.1643, 0.08004, -0.9832, -0.1643, -0.9772, 0.2109, -0.02455, -0.9772, 0.2109, -0.02455, -0.9772, 0.2109, -0.02455, -0.9772, 0.2109, -0.02455, -0.02306, -0.9997, 0.0, -0.02306, -0.9997, 0.0, -0.02306, -0.9997, 0.0, -0.02306, -0.9997, 0.0, -0.8274, -0.5616, 0.0, -0.8274, -0.5616, 0.0, -0.8274, -0.5616, 0.0, -0.8274, -0.5616, 0.0, -0.8352, 0.5499, 0.0, -0.8352, 0.5499, 0.0, -0.8352, 0.5499, 0.0, -0.8352, 0.5499, 0.0, -0.9946, 0.1039, 0.0, -0.9946, 0.1039, 0.0, -0.9946, 0.1039, 0.0, -0.9946, 0.1039, 0.0, 0.9693, -0.2457, 0.0, 0.9693, -0.2457, 0.0, 0.9693, -0.2457, 0.0, 0.9693, -0.2457, 0.0, 0.4242, -0.08684, -0.9014, 0.4242, -0.08684, -0.9014, 0.4242, -0.08684, -0.9014, 0.4242, -0.08684, -0.9014, -0.0004096, -1.0, 0.0, -0.0004096, -1.0, 0.0, -0.0004096, -1.0, 0.0, -0.0004096, -1.0, 0.0, 0.4029, -0.09464, -0.9104, 0.4039, -0.1014, -0.9092, 0.4038, -0.1019, -0.9092, 0.4038, -0.1019, -0.9092, 0.4026, -0.0942, -0.9105, 0.4026, -0.0942, -0.9105, 0.4039, -0.1014, -0.9092, 0.4029, -0.09464, -0.9104, 0.9788, -0.2048, 0.0, 0.9788, -0.2048, 0.0, 0.9788, -0.2048, 0.0, 0.9788, -0.2048, 0.0, -0.4308, 0.1568, -0.8887, -0.4308, 0.1568, -0.8887, -0.4308, 0.1568, -0.8887, -0.4112, 0.04297, -0.9105, -0.4112, 0.04297, -0.9105, -0.4112, 0.04297, -0.9105, -0.4112, 0.04297, -0.9105, -0.4201, 0.1443, -0.8959, -0.4201, 0.1443, -0.8959, -0.4201, 0.1443, -0.8959, -0.4201, 0.1443, -0.8959, -0.379, 0.241, -0.8935, -0.379, 0.241, -0.8935, -0.379, 0.241, -0.8935, -0.379, 0.241, -0.8935, -0.004068, -0.3692, -0.9293, -0.004068, -0.3692, -0.9293, -0.004068, -0.3692, -0.9293, -0.004068, -0.3692, -0.9293, -0.9504, 0.311, 0.0, -0.9504, 0.311, 0.0, -0.9504, 0.311, 0.0, -0.9504, 0.311, 0.0, -2.603e-08, -2.087e-06, -1.0, -4.839e-08, 0.0, -1.0, -0.0004174, -8.875e-07, -1.0, -0.0002941, -1.873e-06, -1.0, 0.0004537, -0.4435, -0.8963, 0.0004537, -0.4435, -0.8963, 0.0004537, -0.4435, -0.8963, 0.0004537, -0.4435, -0.8963, -0.8808, -0.4268, -0.2049, -0.8808, -0.4268, -0.2049, -0.8808, -0.4268, -0.2049, -0.8808, -0.4268, -0.2049, 0.166, -0.9861, 0.0, 0.166, -0.9861, 0.0, 0.166, -0.9861, 0.0, 0.166, -0.9861, 0.0, 0.0, -0.959, -0.2835, 0.0, -0.959, -0.2835, 0.0, -0.959, -0.2835, 0.0, -0.959, -0.2835, -0.9611, -0.2761, 0.0, -0.9611, -0.2761, 0.0, -0.9611, -0.2761, 0.0, -0.9611, -0.2761, 0.0, -0.7336, -0.6376, -0.2353, -0.7336, -0.6376, -0.2353, -0.7336, -0.6376, -0.2353, -0.7336, -0.6376, -0.2353, -0.3331, -0.228, -0.9149, -0.3331, -0.228, -0.9149, -0.3331, -0.228, -0.9149, -0.3331, -0.228, -0.9149, 7.541e-07, -1.513e-06, -1.0, 2.049e-06, 8.343e-07, -1.0, 2.259e-06, 2.517e-07, -1.0, 9.119e-07, -8.848e-07, -1.0, 2.267e-06, -1.956e-06, -1.0, 1.693e-06, -4.193e-06, -1.0, 2.259e-06, 2.517e-07, -1.0, 2.049e-06, 8.343e-07, -1.0, -0.000837, -1.78e-06, -1.0, -0.000837, -1.78e-06, -1.0, -0.0002941, -1.873e-06, -1.0, -0.0004174, -8.875e-07, -1.0, 0.0, -1.0, 0.0, 0.0, -1.0, 0.0, 0.0, -1.0, 0.0, 0.0, -1.0, 0.0, 0.2272, 0.9738, 0.0, 0.2272, 0.9738, 0.0, 0.2272, 0.9738, 0.0, 0.2272, 0.9738, 0.0, 0.0, 0.0, -1.0, 0.0, 0.0, -1.0, 0.0, 0.0, -1.0, 0.0, 0.0, -1.0, 0.9915, 0.13, 0.0, 0.9915, 0.13, 0.0, 0.9915, 0.13, 0.0, 0.9915, 0.13, 0.0, 0.0, 0.0, 1.0, 0.0, 0.0, 1.0, 0.0, 0.0, 1.0, 0.0, 0.0, 1.0, -0.8175, 0.5759, 0.0, -0.8175, 0.5759, 0.0, -0.8175, 0.5759, 0.0, -0.8175, 0.5759, 0.0, 0.706, -0.7082, 0.0, 0.706, -0.7082, 0.0, 0.706, -0.7082, 0.0, 0.706, -0.7082, 0.0, 0.3166, 0.9486, 0.0, 0.3166, 0.9486, 0.0, 0.3166, 0.9486, 0.0, 0.3166, 0.9486, 0.0, -0.6482, -0.7615, 0.0, -0.6482, -0.7615, 0.0, -0.6482, -0.7615, 0.0, -0.6482, -0.7615, 0.0, -0.1124, 0.08226, -0.9903, -0.1124, 0.08226, -0.9903, -0.1124, 0.08226, -0.9903, -0.1124, 0.08226, -0.9903, -0.1124, 0.08226, -0.9903, -0.1124, 0.08226, -0.9903, -0.1124, 0.08226, 0.9903, -0.1124, 0.08226, 0.9903, -0.1124, 0.08226, 0.9903, -0.1124, 0.08226, 0.9903, -0.1124, 0.08226, 0.9903, -0.1124, 0.08226, 0.9903, -0.992, -0.1261, 0.0, -0.992, -0.1261, 0.0, -0.992, -0.1261, 0.0, -0.992, -0.1261, 0.0, -0.4475, 0.8943, 0.0, -0.4475, 0.8943, 0.0, -0.4475, 0.8943, 0.0, -0.4475, 0.8943, 0.0, -0.8852, 0.4653, 0.0, -0.8852, 0.4653, 0.0, -0.8852, 0.4653, 0.0, -0.8852, 0.4653, 0.0, -0.978, 0.2085, 0.0, -0.978, 0.2085, 0.0, -0.978, 0.2085, 0.0, -0.978, 0.2085, 0.0, 0.1601, 0.9871, 0.0, 0.1601, 0.9871, 0.0, 0.1601, 0.9871, 0.0, 0.1601, 0.9871, 0.0, 0.666, 0.746, 0.0, 0.666, 0.746, 0.0, 0.666, 0.746, 0.0, 0.666, 0.746, 0.0, 0.01317, 0.00128, -0.9999, 0.01317, 0.00128, -0.9999, 0.01317, 0.00128, -0.9999, 0.01317, 0.00128, -0.9999, 0.01316, 0.001274, 0.9999, 0.01316, 0.001274, 0.9999, 0.01316, 0.001274, 0.9999, 0.01316, 0.001274, 0.9999, -0.1766, -0.9843, 0.0, -0.1766, -0.9843, 0.0, -0.1766, -0.9843, 0.0, -0.1766, -0.9843, 0.0, 0.0005161, 0.008353, -1.0, 0.0005161, 0.008353, -1.0, -0.002474, 0.01355, -0.9999, -0.00104, 0.01119, -0.9999, 0.0005162, 0.008353, 1.0, 0.0005162, 0.008353, 1.0, -0.00104, 0.01119, 0.9999, -0.002473, 0.01355, 0.9999, -0.00871, -1.0, 0.0, -0.00871, -1.0, 0.0, -0.00871, -1.0, 0.0, -0.00871, -1.0, 0.0, -0.1483, 0.9889, -3.706e-06, -0.1483, 0.9889, -3.706e-06, -0.1483, 0.9889, -3.706e-06, -0.1483, 0.9889, -3.706e-06, -0.009647, 0.0002089, 1.0, -0.004135, -0.005783, 1.0, -0.003571, -0.006058, 1.0, -0.003571, -0.006058, 1.0, 0.9991, -0.04242, 3.774e-06, 0.9991, -0.04242, 3.774e-06, 0.9991, -0.04242, 3.774e-06, 0.9991, -0.04242, 3.774e-06, -0.004122, -0.005766, -1.0, -0.009636, 0.0002305, -1.0, -0.003584, -0.006054, -1.0, -0.003584, -0.006054, -1.0, -0.00104, 0.01119, -0.9999, -0.002474, 0.01355, -0.9999, -0.008306, 0.01823, -0.9998, -0.003073, 0.01417, -0.9999, -0.002473, 0.01355, 0.9999, -0.00104, 0.01119, 0.9999, -0.003072, 0.01418, 0.9999, -0.008305, 0.01823, 0.9998, 0.1206, -0.9927, 0.0, 0.1206, -0.9927, 0.0, 0.1206, -0.9927, 0.0, 0.1206, -0.9927, 0.0, -0.00296, 1.0, 0.0, -0.00296, 1.0, 0.0, -0.00296, 1.0, 0.0, -0.00296, 1.0, 0.0, -0.8484, 0.5293, -3.252e-06, -0.8484, 0.5293, -3.252e-06, -0.8484, 0.5293, -3.252e-06, -0.8484, 0.5293, -3.252e-06, -0.01622, 0.01002, 0.9998, -0.008269, 0.01802, 0.9998, -0.01653, 0.009773, 0.9998, -0.01031, 0.001182, 0.9999, 0.885, -0.4656, 3.386e-06, 0.885, -0.4656, 3.386e-06, 0.885, -0.4656, 3.386e-06, 0.885, -0.4656, 3.386e-06, -0.01621, 0.01001, -0.9998, -0.008263, 0.01802, -0.9998, -0.003073, 0.01417, -0.9999, -0.008306, 0.01823, -0.9998, 0.4037, -0.9149, 0.0, 0.4037, -0.9149, 0.0, 0.4037, -0.9149, 0.0, 0.4037, -0.9149, 0.0, -0.4391, 0.8984, -4.913e-06, -0.4391, 0.8984, -4.913e-06, -0.4391, 0.8984, -4.913e-06, -0.4391, 0.8984, -4.913e-06, -0.008305, 0.01823, 0.9998, -0.003072, 0.01418, 0.9999, -0.008269, 0.01802, 0.9998, -0.01622, 0.01002, 0.9998, -1.0, -0.0001687, 0.0, -1.0, -0.0001687, 0.0, -1.0, -0.0001687, 0.0, -1.0, -0.0001687, 0.0, -0.009636, 0.0002305, -1.0, -0.004122, -0.005766, -1.0, -0.01653, 0.009773, -0.9998, -0.01031, 0.001182, -0.9999, 0.9819, -0.1895, 7.448e-06, 0.9819, -0.1895, 7.448e-06, 0.9819, -0.1895, 7.448e-06, 0.9819, -0.1895, 7.448e-06, -0.9896, 0.1436, 0.0, -0.9896, 0.1436, 0.0, -0.9896, 0.1436, 0.0, -0.9896, 0.1436, 0.0, -0.01031, 0.001182, 0.9999, -0.01653, 0.009773, 0.9998, -0.004135, -0.005783, 1.0, -0.009647, 0.0002089, 1.0, -0.008263, 0.01802, -0.9998, -0.01621, 0.01001, -0.9998, -0.01031, 0.001182, -0.9999, -0.01653, 0.009773, -0.9998, 0.0, 0.309, -0.9511, 0.0, 0.309, -0.9511, 0.0, 0.309, -0.9511, 0.0, 0.309, -0.9511, 0.0, -1.0, 0.0, 0.0, -1.0, 0.0, 0.0, -1.0, 0.0, 0.0, -1.0, 0.0, 0.0, -0.809, 0.5878, 0.0, -0.809, 0.5878, 0.0, -0.809, 0.5878, 0.0, -0.809, 0.5878, 0.0, -0.309, 0.9511, 0.0, -0.309, 0.9511, 0.0, -0.309, 0.9511, 0.0, -0.309, 0.9511, 0.0, 0.309, 0.9511, 0.0, 0.309, 0.9511, 0.0, 0.309, 0.9511, 0.0, 0.309, 0.9511, -1.123e-06, 0.809, 0.5878, -1.123e-06, 0.809, 0.5878, -1.123e-06, 0.809, 0.5878, -1.123e-06, 0.809, 0.5878, -2.774e-06, 1.0, 0.0, -2.774e-06, 1.0, 0.0, -2.774e-06, 1.0, 0.0, -2.774e-06, 1.0, 0.0, -1.124e-06, 0.809, -0.5878, -1.124e-06, 0.809, -0.5878, -1.124e-06, 0.809, -0.5878, -1.124e-06, 0.809, -0.5878, 0.0, -0.309, -0.9511, 0.0, -0.309, -0.9511, 0.0, -0.309, -0.9511, 0.0, -0.309, -0.9511, 0.0, -0.809, -0.5878, 0.0, -0.809, -0.5878, 0.0, -0.809, -0.5878, 0.0, -0.809, -0.5878, -1.0, -1.687e-07, 0.0, -1.0, -1.687e-07, 0.0, -1.0, -1.687e-07, 0.0, -1.0, -1.687e-07, 0.0, -1.0, -1.687e-07, 0.0, -1.0, -1.687e-07, 0.0, -1.0, -1.687e-07, 0.0, -1.0, -1.687e-07, 0.0, -1.0, -1.687e-07, 0.0, -1.0, -1.687e-07, 0.0, 0.9738, -0.07032, -0.2164, 0.9738, -0.07032, -0.2164, 0.9738, -0.07032, -0.2164, 0.9738, -0.07032, -0.2164, 0.9738, -0.1841, -0.1338, 0.9738, -0.1841, -0.1338, 0.9738, -0.1841, -0.1338, 0.9738, -0.1841, -0.1338, 0.9738, -0.2276, 0.0, 0.9738, -0.2276, 0.0, 0.9738, -0.2276, 0.0, 0.9738, -0.2276, 0.0, 0.9738, -0.1841, 0.1338, 0.9738, -0.1841, 0.1338, 0.9738, -0.1841, 0.1338, 0.9738, -0.1841, 0.1338, 0.9738, -0.07032, 0.2164, 0.9738, -0.07032, 0.2164, 0.9738, -0.07032, 0.2164, 0.9738, -0.07032, 0.2164, 0.9738, 0.07032, 0.2164, 0.9738, 0.07032, 0.2164, 0.9738, 0.07032, 0.2164, 0.9738, 0.07032, 0.2164, 0.9738, 0.1841, 0.1338, 0.9738, 0.1841, 0.1338, 0.9738, 0.1841, 0.1338, 0.9738, 0.1841, 0.1338, 0.9738, 0.2276, 0.0, 0.9738, 0.2276, 0.0, 0.9738, 0.2276, 0.0, 0.9738, 0.2276, 0.0, 0.9738, 0.1841, -0.1338, 0.9738, 0.1841, -0.1338, 0.9738, 0.1841, -0.1338, 0.9738, 0.1841, -0.1338, 0.9738, 0.07032, -0.2164, 0.9738, 0.07032, -0.2164, 0.9738, 0.07032, -0.2164, 0.9738, 0.07032, -0.2164, 0.0, -0.809, -0.5878, 0.0, -0.809, -0.5878, 0.0, -0.809, -0.5878, 0.0, -0.809, -0.5878, 1.0, -2.87e-07, 0.0, 1.0, -2.87e-07, 0.0, 1.0, -2.87e-07, 0.0, 1.0, -2.87e-07, 0.0, 1.0, -2.87e-07, 0.0, 1.0, -2.87e-07, 0.0, 1.0, -2.87e-07, 0.0, 1.0, -2.87e-07, 0.0, 1.0, -2.87e-07, 0.0, 1.0, -2.87e-07, 0.0, 0.0, -0.309, -0.951, 0.0, -0.309, -0.951, 0.0, -0.309, -0.951, 0.0, -0.309, -0.951, 0.0, 0.309, -0.9511, 0.0, 0.309, -0.9511, 0.0, 0.309, -0.9511, 0.0, 0.309, -0.9511, 0.0, -0.309, 0.9511, 0.0, -0.309, 0.9511, 0.0, -0.309, 0.9511, 0.0, -0.309, 0.9511, 0.0, 0.809, -0.5878, 0.0, 0.809, -0.5878, 0.0, 0.809, -0.5878, 0.0, 0.809, -0.5878, 0.0, 1.0, 0.0, 0.0, 1.0, 0.0, 0.0, 1.0, 0.0, 0.0, 1.0, 0.0, 0.0, 0.809, 0.5878, 0.0, 0.809, 0.5878, 0.0, 0.809, 0.5878, 0.0, 0.809, 0.5878, 0.0, 0.309, 0.9511, 0.0, 0.309, 0.9511, 0.0, 0.309, 0.9511, 0.0, 0.309, 0.9511, 0.0, -0.809, 0.5878, 0.0, -0.809, 0.5878, 0.0, -0.809, 0.5878, 0.0, -0.809, 0.5878, 0.0, -1.0, 0.0, 0.0, -1.0, 0.0, 0.0, -1.0, 0.0, 0.0, -1.0, 0.0, 0.9547, -0.2976, 0.0, 0.9547, -0.2976, 0.0, 0.9547, -0.2976, 0.0, 0.9547, -0.2976, 0.0, 0.0, 0.0, 1.0, 1.969e-07, 0.0, 1.0, 1.642e-07, 0.0, 1.0, 0.0, 0.0, 1.0, -0.7897, -0.6129, -0.02717, -0.7897, -0.6129, -0.02717, -0.7897, -0.6129, -0.02717, -0.7897, -0.6129, -0.02717, -0.7897, -0.6129, -0.02717, -0.4923, 0.1535, 0.8568, -0.4923, 0.1535, 0.8568, -0.4923, 0.1535, 0.8568, -0.4923, 0.1535, 0.8568, 0.4339, -0.1353, 0.8907, 0.4339, -0.1353, 0.8907, 0.4339, -0.1353, 0.8907, 0.4339, -0.1353, 0.8907, -0.9547, 0.2976, 0.0, -0.9547, 0.2976, 0.0, -0.9547, 0.2976, 0.0, -0.9547, 0.2976, 0.0, 1.969e-07, 0.0, 1.0, 3.7e-07, 0.0, 1.0, 3.7e-07, 0.0, 1.0, 1.642e-07, 0.0, 1.0, 0.0, -1.0, -1.809e-14, 0.0, -1.0, -1.809e-14, 0.0, -1.0, 3.742e-07, 0.0, -1.0, 3.742e-07, 0.0, -1.0, 3.742e-07, 0.9547, -0.2976, 0.0, 0.9547, -0.2976, 0.0, 0.9547, -0.2976, 0.0, 0.9547, -0.2976, 0.0, 0.0, 0.0, -1.0, 0.0, 0.0, -1.0, -4.106e-08, 0.0, -1.0, -4.921e-08, 0.0, -1.0, -0.7897, -0.6129, 0.02717, -0.7897, -0.6129, 0.02717, -0.7897, -0.6129, 0.02717, -0.7897, -0.6129, 0.02717, -0.7897, -0.6129, 0.02717, -0.4923, 0.1535, -0.8568, -0.4923, 0.1535, -0.8568, -0.4923, 0.1535, -0.8568, -0.4923, 0.1535, -0.8568, 0.4339, -0.1353, -0.8907, 0.4339, -0.1353, -0.8907, 0.4339, -0.1353, -0.8907, 0.4339, -0.1353, -0.8907, -0.9547, 0.2976, 0.0, -0.9547, 0.2976, 0.0, -0.9547, 0.2976, 0.0, -0.9547, 0.2976, 0.0, -4.921e-08, 0.0, -1.0, -4.106e-08, 0.0, -1.0, -9.25e-08, 0.0, -1.0, -9.25e-08, 0.0, -1.0, 0.0, -1.0, -1.809e-14, 0.0, -1.0, -3.742e-07, 0.0, -1.0, -3.742e-07, 0.0, -1.0, -3.742e-07, 0.0, -1.0, -1.809e-14, 0.0004861, -0.0001759, 1.0, 0.00053, -0.0001367, 1.0, 0.0003962, -0.0003059, 1.0, 0.0003313, -0.000378, 1.0, -0.0359, 0.008653, 0.9993, -0.0389, 0.008755, 0.9992, -0.04164, 0.009236, 0.9991, -0.0359, 0.008653, 0.9993, 0.0007308, 1.0, 5.558e-11, 0.0007308, 1.0, -0.001231, 0.0005376, 1.0, -0.001489, 0.0005376, 1.0, -0.001489, 0.0005376, 1.0, 0.0, -0.9663, 0.2539, 0.04353, -0.9663, 0.2539, 0.04353, -0.9663, 0.2539, 0.04353, -0.9663, 0.2539, 0.04353, -0.5969, 0.8011, 0.0437, -0.5969, 0.8011, 0.0437, -0.5969, 0.8011, 0.0437, -0.5969, 0.8011, 0.0437, -0.005961, 1.0, -1.245e-08, -0.005961, 1.0, -1.226e-08, -0.005961, 1.0, 0.005874, -0.005961, 1.0, 0.005874, 0.1128, 0.4739, 0.8733, 0.1128, 0.4739, 0.8733, 0.1128, 0.4739, 0.8733, -0.001938, 0.4402, 0.8979, -0.001938, 0.4402, 0.8979, -0.001938, 0.4402, 0.8979, -0.001938, 0.4402, 0.8979, 0.0003695, 0.4329, 0.9014, 0.0002711, 0.4329, 0.9014, 0.0002711, 0.4329, 0.9014, 0.0003695, 0.4329, 0.9014, -0.006619, 0.003351, 1.0, 5.051e-05, 0.003114, 1.0, 8.269e-05, 0.003379, 1.0, -0.0009598, 0.003435, 1.0, -0.001612, 0.004811, 1.0, -0.001426, 0.004677, 1.0, -0.006619, 0.003351, 1.0, -0.005787, 0.004362, 1.0, -0.001612, 0.004811, 1.0, -0.9798, 0.1899, 0.06326, -0.9798, 0.1899, 0.06326, -0.9798, 0.1899, 0.06326, -0.9798, 0.1899, 0.06326, -0.001765, -0.9999, -0.01155, -0.001765, -0.9999, -0.01155, -0.001765, -0.9999, -0.01155, -0.001765, -0.9999, -0.01155, -0.001765, -0.9999, -0.01155, -0.001765, -0.9999, -0.01155, -0.001765, -0.9999, -0.01155, -0.001765, -0.9999, -0.01155, -0.001765, -0.9999, -0.01155, -0.001765, -0.9999, -0.01155, -0.001765, -0.9999, -0.01155, -0.001765, -0.9999, -0.01155, 0.9998, 0.01548, 0.01489, 0.9998, 0.01548, 0.01489, 0.9998, 0.01548, 0.01489, 0.9998, 0.01548, 0.01489, 0.9998, 0.01548, 0.01489, 0.9998, 0.01548, 0.01489, 0.9998, 0.01548, 0.01489, 0.004747, 0.7602, -0.6496, 0.004747, 0.7602, -0.6496, 0.004747, 0.7602, -0.6496, 0.004747, 0.7602, -0.6496, 0.009654, -0.8381, -0.5455, 0.009654, -0.8381, -0.5455, 0.009654, -0.8381, -0.5455, 0.009654, -0.8381, -0.5455, 0.00344, 0.3724, -0.928, 0.00344, 0.3724, -0.928, 0.00344, 0.3724, -0.928, 0.00344, 0.3724, -0.928, 0.00852, 1.0, 0.001943, 0.00852, 1.0, -1.689e-07, 0.00852, 1.0, -1.689e-07, 0.00852, 1.0, 0.001943, 0.007552, -0.9936, -0.1124, 0.007552, -0.9936, -0.1124, 0.007552, -0.9936, -0.1124, 0.007552, -0.9936, -0.1124, 0.008632, -0.3334, -0.9428, 0.008632, -0.3334, -0.9428, 0.008632, -0.3334, -0.9428, 0.008632, -0.3334, -0.9428, 0.06622, 0.4321, 0.8994, 0.06622, 0.4321, 0.8994, 0.06622, 0.4321, 0.8994, 0.06622, 0.4321, 0.8994, 0.1269, 0.9919, 0.007635, 0.1269, 0.9919, 0.007635, 0.1269, 0.9919, 0.007635, 0.1269, 0.9919, 0.007635, 0.06521, 0.002206, 0.9979, 0.0704, 0.002047, 0.9975, 0.0704, 0.002047, 0.9975, 0.06525, 0.002204, 0.9979, -0.9951, 0.04233, 0.08985, -0.9951, 0.04233, 0.08985, -0.9951, 0.04233, 0.08985, -0.9951, 0.04233, 0.08985, -0.9887, -0.006238, 0.15, -0.9889, -0.006794, 0.1482, -0.9889, -0.006794, 0.1482, -0.9887, -0.006239, 0.15, 0.9939, 0.04851, 0.09916, 0.9939, 0.04851, 0.09916, 0.9939, 0.04851, 0.09916, 0.9939, 0.04851, 0.09916, 0.9978, 0.06562, 0.009552, 0.9978, 0.06562, 0.009552, 0.9978, 0.06562, 0.009552, 0.9978, 0.06562, 0.009552, -0.9978, 0.06586, -0.009581, -0.9978, 0.06586, -0.009581, -0.9978, 0.06586, -0.009581, -0.9978, 0.06586, -0.009581, 0.9898, 0.006327, 0.1423, 0.9901, 0.00577, 0.1405, 0.9901, 0.00577, 0.1405, 0.9898, 0.006326, 0.1423, 0.02528, -0.9997, -0.005875, 0.02528, -0.9997, -0.005875, 0.02528, -0.9997, -0.005875, 0.02528, -0.9997, -0.005875, -0.02528, 0.9997, 0.005877, -0.02528, 0.9997, 0.005877, -0.02528, 0.9997, 0.005877, -0.02528, 0.9997, 0.005877, 0.9946, 0.1042, 0.0013, 0.9946, 0.1042, 0.0013, 0.9946, 0.1042, 0.0013, 0.9946, 0.1042, 0.0013, 0.001801, -0.05605, -0.9984, 0.001801, -0.05605, -0.9984, 0.001801, -0.05605, -0.9984, 0.001801, -0.05605, -0.9984, -0.9946, 0.1036, 0.00314, -0.9946, 0.1036, 0.00314, -0.9946, 0.1036, 0.00314, -0.9946, 0.1036, 0.00314, -0.01244, 0.2616, 0.9651, -0.01244, 0.2616, 0.9651, -0.01244, 0.2616, 0.9651, -0.01244, 0.2616, 0.9651, 0.0003721, 0.4329, 0.9014, 0.0003721, 0.4329, 0.9014, 0.0003721, 0.4329, 0.9014, 0.0003721, 0.4329, 0.9014, 0.0003816, 0.9985, 0.05522, 0.0003816, 0.9985, 0.05522, 0.0003816, 0.9985, 0.05522, 0.0003816, 0.9985, 0.05522, 0.0007339, 1.0, 2.559e-08, 0.0007339, 1.0, 0.0008778, 0.0007339, 1.0, 0.0008778, 0.0007339, 1.0, 2.559e-08, -0.9869, 0.06415, 0.148, -0.9869, 0.06415, 0.148, -0.9869, 0.06415, 0.148, -0.9869, 0.06415, 0.148, 0.0003675, 0.0002311, 1.0, 0.0003983, 0.0002164, 1.0, 0.0005104, 9.204e-05, 1.0, 0.0004707, 9.731e-05, 1.0, 0.0004707, 9.731e-05, 1.0, 0.0005104, 9.204e-05, 1.0, 0.0005738, -9.691e-05, 1.0, 0.00053, -0.0001367, 1.0, 0.9748, 0.2231, 0.008103, 0.9748, 0.2231, 0.008103, 0.9748, 0.2231, 0.008103, 0.9748, 0.2231, 0.008103, 0.9868, 0.06504, 0.1486, 0.9868, 0.06504, 0.1486, 0.9868, 0.06504, 0.1486, 0.9868, 0.06504, 0.1486, -0.973, 0.2308, -0.00883, -0.973, 0.2308, -0.00883, -0.973, 0.2308, -0.00883, -0.973, 0.2308, -0.00883, 1.0, 4.531e-07, 0.0, 1.0, 6.514e-06, 0.0, 1.0, 1.2e-05, 0.0, 1.0, 4.531e-07, 0.0, 1.0, 9.553e-07, 0.0, 1.0, 6.006e-07, 0.0, 1.0, 8.903e-07, 0.0, 1.0, 9.553e-07, 0.0, 1.0, 9.553e-07, 0.0, 1.0, 6.514e-06, 0.0, 1.0, 2.081e-05, 0.0, 1.0, 2.081e-05, 0.0, 1.0, 1.2e-05, 0.0, 0.0004679, 0.4329, 0.9014, 0.0003695, 0.4329, 0.9014, 0.0003695, 0.4329, 0.9014, 0.0004679, 0.4329, 0.9014, 0.000924, 1.0, 1.106e-10, 0.000924, 1.0, -0.0009729, 0.0007308, 1.0, -0.001231, 0.0007308, 1.0, 5.558e-11, 0.0004311, 0.0001029, 1.0, 0.0004707, 9.731e-05, 1.0, 0.00053, -0.0001367, 1.0, 0.0004861, -0.0001759, 1.0, 0.0003313, -0.000378, 1.0, 0.0003962, -0.0003059, 1.0, 0.0002165, -0.0004442, 1.0, 0.0002165, -0.0004442, 1.0, 0.0003369, 0.0002456, 1.0, 0.0003675, 0.0002311, 1.0, 0.0004707, 9.731e-05, 1.0, 0.0004311, 0.0001029, 1.0, 0.9895, 0.006882, 0.144, 0.9898, 0.006327, 0.1423, 0.9898, 0.006326, 0.1423, 0.9895, 0.006882, 0.144, -0.9884, -0.005684, 0.1517, -0.9887, -0.006238, 0.15, -0.9887, -0.006239, 0.15, -0.9884, -0.005684, 0.1517, 0.06005, 0.002363, 0.9982, 0.06521, 0.002206, 0.9979, 0.06525, 0.002204, 0.9979, 0.06005, 0.002363, 0.9982, -0.001426, 0.004677, 1.0, 1.852e-05, 0.00285, 1.0, 5.051e-05, 0.003114, 1.0, -0.006619, 0.003351, 1.0, 0.0003962, -0.0003059, 1.0, 0.00053, -0.0001367, 1.0, 0.0005738, -9.691e-05, 1.0, 0.0005261, -0.0001618, 1.0, -0.005787, 0.004362, 1.0, -0.006619, 0.003351, 1.0, -0.0009598, 0.003435, 1.0, -0.00988, 0.003921, 0.9999, -0.981, 0.1906, 0.03524, -0.981, 0.1906, 0.03524, -0.981, 0.1906, 0.03524, -0.981, 0.1906, 0.03524, -0.04164, 0.009236, 0.9991, -0.0389, 0.008755, 0.9992, -0.04196, 0.008859, 0.9991, -0.04196, 0.008859, 0.9991, 0.0, -1.0, 0.0, 0.0, -1.0, 0.0, 0.0, -1.0, 0.0, 0.0, -1.0, 0.0, 1.0, 8.903e-07, 0.0, 1.0, 6.006e-07, 0.0, 1.0, 2.089e-07, 0.0, 1.0, 4.179e-07, 0.0, 1.0, 8.357e-07, 0.0, 1.0, 8.357e-07, 0.0, 1.0, 8.357e-07, 0.0, 1.0, 8.357e-07, 0.0, 1.0, 8.357e-07, 0.0, 1.0, 4.179e-07, 0.0, 1.0, 4.179e-07, 0.0, 0.000485, -0.0001777, -1.0, 0.0003313, -0.0003816, -1.0, 0.0003962, -0.0003084, -1.0, 0.0005294, -0.0001376, -1.0, -0.03591, 0.008663, -0.9993, -0.03591, 0.008663, -0.9993, -0.04165, 0.009217, -0.9991, -0.03891, 0.008758, -0.9992, 0.0007308, 1.0, 5.558e-11, 0.0005376, 1.0, 0.0, 0.0005376, 1.0, 0.001489, 0.0005376, 1.0, 0.001489, 0.0007308, 1.0, 0.001231, -0.9663, 0.2539, -0.04353, -0.9663, 0.2539, -0.04353, -0.9663, 0.2539, -0.04353, -0.9663, 0.2539, -0.04353, -0.5969, 0.8011, -0.0437, -0.5969, 0.8011, -0.0437, -0.5969, 0.8011, -0.0437, -0.5969, 0.8011, -0.0437, -0.005961, 1.0, -1.245e-08, -0.005961, 1.0, -0.005874, -0.005961, 1.0, -0.005874, -0.005961, 1.0, -1.226e-08, 0.1128, 0.4739, -0.8733, 0.1128, 0.4739, -0.8733, 0.1128, 0.4739, -0.8733, -0.001938, 0.4402, -0.8979, -0.001938, 0.4402, -0.8979, -0.001938, 0.4402, -0.8979, -0.001938, 0.4402, -0.8979, 0.0003694, 0.4329, -0.9014, 0.0003695, 0.4329, -0.9014, 0.0002731, 0.4329, -0.9014, 0.0002731, 0.4329, -0.9014, -0.006607, 0.003275, -1.0, -0.0009543, 0.003438, -1.0, 8.274e-05, 0.003379, -1.0, 5.051e-05, 0.003122, -1.0, -0.001612, 0.004828, -1.0, -0.001612, 0.004828, -1.0, -0.005783, 0.004369, -1.0, -0.006607, 0.003275, -1.0, -0.001446, 0.004616, -1.0, -0.9798, 0.1899, -0.06326, -0.9798, 0.1899, -0.06326, -0.9798, 0.1899, -0.06326, -0.9798, 0.1899, -0.06326, -0.001765, -0.9999, 0.01155, -0.001765, -0.9999, 0.01155, -0.001765, -0.9999, 0.01155, -0.001765, -0.9999, 0.01155, -0.001765, -0.9999, 0.01155, -0.001765, -0.9999, 0.01155, -0.001765, -0.9999, 0.01155, -0.001765, -0.9999, 0.01155, -0.001765, -0.9999, 0.01155, -0.001765, -0.9999, 0.01155, -0.001765, -0.9999, 0.01155, -0.001765, -0.9999, 0.01155, 0.9998, 0.01548, -0.01489, 0.9998, 0.01548, -0.01489, 0.9998, 0.01548, -0.01489, 0.9998, 0.01548, -0.01489, 0.9998, 0.01548, -0.01489, 0.9998, 0.01548, -0.01489, 0.9998, 0.01548, -0.01489, 0.004747, 0.7602, 0.6496, 0.004747, 0.7602, 0.6496, 0.004747, 0.7602, 0.6496, 0.004747, 0.7602, 0.6496, 0.009654, -0.8381, 0.5455, 0.009654, -0.8381, 0.5455, 0.009654, -0.8381, 0.5455, 0.009654, -0.8381, 0.5455, 0.00344, 0.3724, 0.928, 0.00344, 0.3724, 0.928, 0.00344, 0.3724, 0.928, 0.00344, 0.3724, 0.928, 0.00852, 1.0, -0.001943, 0.00852, 1.0, -0.001943, 0.00852, 1.0, -1.689e-07, 0.00852, 1.0, -1.689e-07, 0.007552, -0.9936, 0.1124, 0.007552, -0.9936, 0.1124, 0.007552, -0.9936, 0.1124, 0.007552, -0.9936, 0.1124, 0.008632, -0.3334, 0.9428, 0.008632, -0.3334, 0.9428, 0.008632, -0.3334, 0.9428, 0.008632, -0.3334, 0.9428, 0.06622, 0.4321, -0.8994, 0.06622, 0.4321, -0.8994, 0.06622, 0.4321, -0.8994, 0.06622, 0.4321, -0.8994, 0.1269, 0.9919, -0.007635, 0.1269, 0.9919, -0.007635, 0.1269, 0.9919, -0.007635, 0.1269, 0.9919, -0.007635, 0.06522, 0.00221, -0.9979, 0.06526, 0.002209, -0.9979, 0.07042, 0.002056, -0.9975, 0.07042, 0.002056, -0.9975, -0.9951, 0.04233, -0.08985, -0.9951, 0.04233, -0.08985, -0.9951, 0.04233, -0.08985, -0.9951, 0.04233, -0.08985, -0.9887, -0.006239, -0.15, -0.9887, -0.006239, -0.15, -0.9889, -0.006793, -0.1482, -0.9889, -0.006793, -0.1482, 0.9939, 0.04851, -0.09916, 0.9939, 0.04851, -0.09916, 0.9939, 0.04851, -0.09916, 0.9939, 0.04851, -0.09916, 0.9978, 0.06562, -0.009552, 0.9978, 0.06562, -0.009552, 0.9978, 0.06562, -0.009552, 0.9978, 0.06562, -0.009552, -0.9978, 0.06586, 0.009581, -0.9978, 0.06586, 0.009581, -0.9978, 0.06586, 0.009581, -0.9978, 0.06586, 0.009581, 0.9898, 0.006327, -0.1423, 0.9898, 0.006326, -0.1423, 0.9901, 0.00577, -0.1405, 0.9901, 0.00577, -0.1405, 0.02528, -0.9997, 0.005875, 0.02528, -0.9997, 0.005875, 0.02528, -0.9997, 0.005875, 0.02528, -0.9997, 0.005875, -0.02528, 0.9997, -0.005876, -0.02528, 0.9997, -0.005876, -0.02528, 0.9997, -0.005876, -0.02528, 0.9997, -0.005876, 0.9946, 0.1042, -0.0013, 0.9946, 0.1042, -0.0013, 0.9946, 0.1042, -0.0013, 0.9946, 0.1042, -0.0013, 0.001801, -0.05605, 0.9984, 0.001801, -0.05605, 0.9984, 0.001801, -0.05605, 0.9984, 0.001801, -0.05605, 0.9984, -0.9946, 0.1036, -0.00314, -0.9946, 0.1036, -0.00314, -0.9946, 0.1036, -0.00314, -0.9946, 0.1036, -0.00314, -0.01244, 0.2616, -0.9651, -0.01244, 0.2616, -0.9651, -0.01244, 0.2616, -0.9651, -0.01244, 0.2616, -0.9651, 0.0003721, 0.4329, -0.9014, 0.0003721, 0.4329, -0.9014, 0.0003721, 0.4329, -0.9014, 0.0003721, 0.4329, -0.9014, 0.0003816, 0.9985, -0.05522, 0.0003816, 0.9985, -0.05522, 0.0003816, 0.9985, -0.05522, 0.0003816, 0.9985, -0.05522, 0.0007339, 1.0, 2.559e-08, 0.0007339, 1.0, 2.559e-08, 0.0007339, 1.0, -0.0008777, 0.0007339, 1.0, -0.0008777, -0.9869, 0.06415, -0.148, -0.9869, 0.06415, -0.148, -0.9869, 0.06415, -0.148, -0.9869, 0.06415, -0.148, 0.0003687, 0.0002286, -1.0, 0.0004713, 9.607e-05, -1.0, 0.0005109, 8.778e-05, -1.0, 0.0003995, 0.0002079, -1.0, 0.0004713, 9.607e-05, -1.0, 0.0005294, -0.0001376, -1.0, 0.0005738, -9.691e-05, -1.0, 0.0005109, 8.778e-05, -1.0, 0.9748, 0.2231, -0.008103, 0.9748, 0.2231, -0.008103, 0.9748, 0.2231, -0.008103, 0.9748, 0.2231, -0.008103, 0.9868, 0.06504, -0.1486, 0.9868, 0.06504, -0.1486, 0.9868, 0.06504, -0.1486, 0.9868, 0.06504, -0.1486, -0.973, 0.2308, 0.00883, -0.973, 0.2308, 0.00883, -0.973, 0.2308, 0.00883, -0.973, 0.2308, 0.00883, 1.0, 1.687e-06, 0.0, 1.0, 1.687e-06, 0.0, 1.0, 1.253e-05, 0.0, 1.0, 7.381e-06, 0.0, 1.0, 0.0, 0.0, 1.0, 0.0, 0.0, 1.0, 0.0, 0.0, 1.0, 0.0, 0.0, 1.0, 0.0, 0.0, 1.0, 7.381e-06, 0.0, 1.0, 1.253e-05, 0.0, 1.0, 2.081e-05, 0.0, 1.0, 2.081e-05, 0.0, 0.0004658, 0.4329, -0.9014, 0.0004658, 0.4329, -0.9014, 0.0003695, 0.4329, -0.9014, 0.0003694, 0.4329, -0.9014, 0.000924, 1.0, 1.106e-10, 0.0007308, 1.0, 5.558e-11, 0.0007308, 1.0, 0.001231, 0.000924, 1.0, 0.0009729, 0.0004316, 0.0001047, -1.0, 0.000485, -0.0001777, -1.0, 0.0005294, -0.0001376, -1.0, 0.0004713, 9.607e-05, -1.0, 0.0003313, -0.0003816, -1.0, 0.0002188, -0.0004478, -1.0, 0.0002188, -0.0004478, -1.0, 0.0003962, -0.0003084, -1.0, 0.0003381, 0.0002492, -1.0, 0.0004316, 0.0001047, -1.0, 0.0004713, 9.607e-05, -1.0, 0.0003687, 0.0002286, -1.0, 0.9895, 0.006882, -0.144, 0.9895, 0.006882, -0.144, 0.9898, 0.006326, -0.1423, 0.9898, 0.006327, -0.1423, -0.9884, -0.005685, -0.1517, -0.9884, -0.005685, -0.1517, -0.9887, -0.006239, -0.15, -0.9887, -0.006239, -0.15, 0.06005, 0.002363, -0.9982, 0.06005, 0.002363, -0.9982, 0.06526, 0.002209, -0.9979, 0.06522, 0.00221, -0.9979, -0.001446, 0.004616, -1.0, -0.006607, 0.003275, -1.0, 5.051e-05, 0.003122, -1.0, 1.848e-05, 0.002867, -1.0, 0.0003962, -0.0003084, -1.0, 0.0005261, -0.0001618, -1.0, 0.0005738, -9.691e-05, -1.0, 0.0005294, -0.0001376, -1.0, -0.005783, 0.004369, -1.0, -0.009872, 0.003919, -0.9999, -0.0009543, 0.003438, -1.0, -0.006607, 0.003275, -1.0, -0.981, 0.1906, -0.03524, -0.981, 0.1906, -0.03524, -0.981, 0.1906, -0.03524, -0.981, 0.1906, -0.03524, -0.04165, 0.009217, -0.9991, -0.04197, 0.008855, -0.9991, -0.04197, 0.008855, -0.9991, -0.03891, 0.008758, -0.9992, 0.0, -1.0, 0.0, 0.0, -1.0, 0.0, 0.0, -1.0, 0.0, 0.0, -1.0, 0.0, 1.0, 0.0, 0.0, 1.0, 4.179e-07, 0.0, 1.0, 4.179e-07, 0.0, 1.0, 0.0, 0.0, 1.0, 0.0, 0.0, 1.0, 0.0, 0.0, 1.0, 0.0, 0.0, 1.0, 0.0, 0.0, 1.0, 4.179e-07, 0.0, 1.0, 2.089e-07, 0.0, 1.0, 0.0, 0.0, -0.3041, 0.9526, 0.0, -0.3041, 0.9526, 0.0, -0.3041, 0.9526, 0.0, -0.3041, 0.9526, 0.0, 0.001883, -0.001322, -1.0, 0.001049, -0.004131, -1.0, 0.001031, -0.004226, -1.0, 0.004267, 0.002161, -1.0, 0.004267, 0.002161, 1.0, -0.006208, 0.0007553, 1.0, -0.006644, 0.0008843, 1.0, -0.006644, 0.0008843, 1.0, -0.006644, 0.0008843, 1.0, 0.003765, 0.004024, -1.0, 0.001883, -0.001322, -1.0, 0.004267, 0.002161, -1.0, -0.006208, 0.000755, -1.0, -0.006208, 0.0007553, 1.0, 0.004267, 0.002161, 1.0, 0.001883, -0.001322, 1.0, 0.003765, 0.004024, 1.0, -0.7702, -0.6378, 0.0, -0.7702, -0.6378, 0.0, -0.7702, -0.6378, 0.0, -0.7702, -0.6378, 0.0, 0.9981, -0.06184, 0.0, 0.9981, -0.06184, 0.0, 0.9981, -0.06184, 0.0, 0.9981, -0.06184, 0.0, -0.9205, -0.3907, 0.0, -0.9205, -0.3907, 0.0, -0.9205, -0.3907, 0.0, -0.9205, -0.3907, 0.0, 0.004478, -0.004332, 1.0, 0.004846, -0.004294, 1.0, 0.004846, -0.004294, 1.0, 0.004846, -0.004294, 1.0, 0.004846, -0.004294, 1.0, 0.002969, -0.004343, 1.0, 0.8543, 0.5198, 0.0, 0.8543, 0.5198, 0.0, 0.8543, 0.5198, 0.0, 0.8543, 0.5198, 0.0, 0.4925, -0.8703, 0.0, 0.4925, -0.8703, 0.0, 0.4925, -0.8703, 0.0, 0.4925, -0.8703, 0.0, 0.004267, 0.002161, 1.0, 0.001031, -0.004226, 1.0, 0.001049, -0.004131, 1.0, 0.001883, -0.001322, 1.0, 0.982, -0.1891, 0.0, 0.982, -0.1891, 0.0, 0.982, -0.1891, 0.0, 0.982, -0.1891, 0.0, -0.006208, 0.000755, -1.0, 0.004267, 0.002161, -1.0, -0.006644, 0.0008843, -1.0, -0.006644, 0.0008843, -1.0, -0.006644, 0.0008843, -1.0, -0.9986, -0.05311, 0.0, -0.9986, -0.05311, 0.0, -0.9986, -0.05311, 0.0, -0.9986, -0.05311, 0.0, -0.00943, 1.0, 0.0, -0.00943, 1.0, 0.0, -0.00943, 1.0, 0.0, -0.00943, 1.0, 0.0, -0.6794, -0.7337, 0.0, -0.6794, -0.7337, 0.0, -0.6794, -0.7337, 0.0, -0.6794, -0.7337, 0.0, 0.02361, -0.9997, 0.0, 0.02361, -0.9997, 0.0, 0.02361, -0.9997, 0.0, 0.02361, -0.9997, 0.0, 0.9739, 0.2268, 0.0, 0.9739, 0.2268, 0.0, 0.9739, 0.2268, 0.0, 0.9739, 0.2268, 0.0, 0.001049, -0.004131, 1.0, 0.001031, -0.004226, 1.0, 0.004478, -0.004332, 1.0, 0.002969, -0.004343, 1.0, 0.001031, -0.004226, -1.0, 0.001049, -0.004131, -1.0, 0.002969, -0.004343, -1.0, 0.004478, -0.004332, -1.0, -0.8532, -0.5216, 0.0, -0.8532, -0.5216, 0.0, -0.8532, -0.5216, 0.0, -0.8532, -0.5216, 0.0, 0.9678, -0.2519, 0.0, 0.9678, -0.2519, 0.0, 0.9678, -0.2519, 0.0, 0.9678, -0.2519, 0.0, -0.1811, -0.9835, 0.0, -0.1811, -0.9835, 0.0, -0.1811, -0.9835, 0.0, -0.1811, -0.9835, 0.0, 0.002969, -0.004343, -1.0, 0.004846, -0.004294, -1.0, 0.004846, -0.004294, -1.0, 0.004846, -0.004294, -1.0, 0.004846, -0.004294, -1.0, 0.004478, -0.004332, -1.0, 0.001896, 0.4329, 0.9014, 0.001896, 0.4329, 0.9014, 0.001896, 0.4329, 0.9014, 0.001896, 0.4329, 0.9014, 0.003698, 1.0, 2.682e-08, 0.003698, 1.0, 0.001465, 0.003698, 1.0, 0.001465, 0.003698, 1.0, 2.677e-08, 0.001862, 0.000389, 1.0, 0.002023, 0.0003507, 1.0, 0.002023, 0.0003507, 1.0, 0.001863, 0.0003887, 1.0, 0.0007901, 0.9272, 0.3746, 0.0007901, 0.9272, 0.3746, 0.0007901, 0.9272, 0.3746, 0.0007901, 0.9272, 0.3746, 0.0004442, 0.3544, 0.9351, 0.0004442, 0.3544, 0.9351, 0.0004442, 0.3544, 0.9351, 0.0004442, 0.3544, 0.9351, 0.0009559, 1.0, 3.151e-08, 0.0009559, 1.0, -0.000124, 0.0009559, 1.0, -0.000124, 0.0009559, 1.0, 3.152e-08, 0.001702, 0.000427, 1.0, 0.001862, 0.000389, 1.0, 0.001863, 0.0003887, 1.0, 0.001702, 0.000427, 1.0, 0.0002571, -0.0003379, 1.0, 0.0002571, -0.0003379, 1.0, 0.0002571, -0.0003379, 1.0, 0.0002571, -0.0003379, 1.0, -0.0006862, -1.0, -0.001101, -0.0006862, -1.0, -1.853e-09, -0.0006862, -1.0, -1.853e-09, -0.0006862, -1.0, -0.001101, 1.0, 6.006e-07, 0.0, 1.0, 0.0, 0.0, 1.0, 0.0, 0.0, 1.0, 2.089e-07, 0.0, 0.0, 0.0, 1.0, 0.0, 0.0, 1.0, 0.0, 0.0, 1.0, 0.0, 0.0, 1.0, 0.0, 0.0, -1.0, 0.0, 0.0, -1.0, 0.0, 0.0, -1.0, 0.0, 0.0, -1.0, -0.9474, 0.3201, 0.0, -0.9474, 0.3201, 0.0, -0.9474, 0.3201, 0.0, -0.9474, 0.3201, 0.0, 0.0, -1.0, 0.0, 0.0, -1.0, 0.0, 0.0, -1.0, 0.0, 0.0, -1.0, 0.0, 0.9474, -0.3201, 0.0, 0.9474, -0.3201, 0.0, 0.9474, -0.3201, 0.0, 0.9474, -0.3201, 0.0, 0.0, 1.0, 0.0, 0.0, 1.0, 0.0, 0.0, 1.0, 0.0, 0.0, 1.0, 0.0, 0.0, 0.0, 1.0, 0.0, 0.0, 1.0, 0.0, 0.0, 1.0, 0.0, 0.0, 1.0, 0.0, 0.0, -1.0, 0.0, 0.0, -1.0, 0.0, 0.0, -1.0, 0.0, 0.0, -1.0, -0.9474, 0.3201, 0.0, -0.9474, 0.3201, 0.0, -0.9474, 0.3201, 0.0, -0.9474, 0.3201, 0.0, 0.0, -1.0, 0.0, 0.0, -1.0, 0.0, 0.0, -1.0, 0.0, 0.0, -1.0, 0.0, 0.9474, -0.3201, 0.0, 0.9474, -0.3201, 0.0, 0.9474, -0.3201, 0.0, 0.9474, -0.3201, 0.0, 0.0, 1.0, 0.0, 0.0, 1.0, 0.0, 0.0, 1.0, 0.0, 0.0, 1.0, 0.0, 0.0, 0.0, 1.0, 0.0, 0.0, 1.0, 0.0, 0.0, 1.0, 0.0, 0.0, 1.0, 0.0, 0.0, -1.0, 0.0, 0.0, -1.0, 0.0, 0.0, -1.0, 0.0, 0.0, -1.0, -0.9474, 0.3201, 0.0, -0.9474, 0.3201, 0.0, -0.9474, 0.3201, 0.0, -0.9474, 0.3201, 0.0, 0.0, -1.0, 0.0, 0.0, -1.0, 0.0, 0.0, -1.0, 0.0, 0.0, -1.0, 0.0, 0.9474, -0.3201, 0.0, 0.9474, -0.3201, 0.0, 0.9474, -0.3201, 0.0, 0.9474, -0.3201, 0.0, 0.0, 1.0, 0.0, 0.0, 1.0, 0.0, 0.0, 1.0, 0.0, 0.0, 1.0, 0.0, 0.0, 0.0, 1.0, 0.0, 0.0, 1.0, 0.0, 0.0, 1.0, 0.0, 0.0, 1.0, 0.0, 0.0, -1.0, 0.0, 0.0, -1.0, 0.0, 0.0, -1.0, 0.0, 0.0, -1.0, -0.9474, 0.3201, 0.0, -0.9474, 0.3201, 0.0, -0.9474, 0.3201, 0.0, -0.9474, 0.3201, 0.0, 0.0, -1.0, 0.0, 0.0, -1.0, 0.0, 0.0, -1.0, 0.0, 0.0, -1.0, 0.0, 0.9474, -0.3201, 0.0, 0.9474, -0.3201, 0.0, 0.9474, -0.3201, 0.0, 0.9474, -0.3201, 0.0, 0.0, 1.0, 0.0, 0.0, 1.0, 0.0, 0.0, 1.0, 0.0, 0.0, 1.0, 0.0, 0.001895, 0.4329, -0.9014, 0.001895, 0.4329, -0.9014, 0.001895, 0.4329, -0.9014, 0.001895, 0.4329, -0.9014, 0.003698, 1.0, 2.682e-08, 0.003698, 1.0, 2.677e-08, 0.003698, 1.0, -0.001465, 0.003698, 1.0, -0.001465, 0.001862, 0.000389, -1.0, 0.001863, 0.0003887, -1.0, 0.002023, 0.0003507, -1.0, 0.002023, 0.0003507, -1.0, 0.0007901, 0.9272, -0.3746, 0.0007901, 0.9272, -0.3746, 0.0007901, 0.9272, -0.3746, 0.0007901, 0.9272, -0.3746, 0.0004425, 0.3544, -0.9351, 0.0004425, 0.3544, -0.9351, 0.0004425, 0.3544, -0.9351, 0.0004425, 0.3544, -0.9351, 0.0009559, 1.0, 3.151e-08, 0.0009559, 1.0, 3.152e-08, 0.0009559, 1.0, 0.0001241, 0.0009559, 1.0, 0.0001241, 0.001703, 0.000427, -1.0, 0.001703, 0.000427, -1.0, 0.001863, 0.0003887, -1.0, 0.001862, 0.000389, -1.0, 0.0002618, -0.0003381, -1.0, 0.0002618, -0.0003381, -1.0, 0.0002618, -0.0003381, -1.0, 0.0002618, -0.0003381, -1.0, -0.0006862, -1.0, 0.001101, -0.0006862, -1.0, 0.001101, -0.0006862, -1.0, -1.853e-09, -0.0006862, -1.0, -1.853e-09, 1.0, 0.0, 0.0, 1.0, 2.089e-07, 0.0, 1.0, 0.0, 0.0, 1.0, 0.0, 0.0, 0.0, 0.0, -1.0, 0.0, 0.0, -1.0, 0.0, 0.0, -1.0, 0.0, 0.0, -1.0, 0.0, 0.0, 1.0, 0.0, 0.0, 1.0, 0.0, 0.0, 1.0, 0.0, 0.0, 1.0, -0.9474, 0.3201, 0.0, -0.9474, 0.3201, 0.0, -0.9474, 0.3201, 0.0, -0.9474, 0.3201, 0.0, 0.0, -1.0, 0.0, 0.0, -1.0, 0.0, 0.0, -1.0, 0.0, 0.0, -1.0, 0.0, 0.9474, -0.3201, 0.0, 0.9474, -0.3201, 0.0, 0.9474, -0.3201, 0.0, 0.9474, -0.3201, 0.0, 0.0, 1.0, 0.0, 0.0, 1.0, 0.0, 0.0, 1.0, 0.0, 0.0, 1.0, 0.0, 0.0, 0.0, -1.0, 0.0, 0.0, -1.0, 0.0, 0.0, -1.0, 0.0, 0.0, -1.0, 0.0, 0.0, 1.0, 0.0, 0.0, 1.0, 0.0, 0.0, 1.0, 0.0, 0.0, 1.0, -0.9474, 0.3201, 0.0, -0.9474, 0.3201, 0.0, -0.9474, 0.3201, 0.0, -0.9474, 0.3201, 0.0, 0.0, -1.0, 0.0, 0.0, -1.0, 0.0, 0.0, -1.0, 0.0, 0.0, -1.0, 0.0, 0.9474, -0.3201, 0.0, 0.9474, -0.3201, 0.0, 0.9474, -0.3201, 0.0, 0.9474, -0.3201, 0.0, 0.0, 1.0, 0.0, 0.0, 1.0, 0.0, 0.0, 1.0, 0.0, 0.0, 1.0, 0.0, 0.0, 0.0, -1.0, 0.0, 0.0, -1.0, 0.0, 0.0, -1.0, 0.0, 0.0, -1.0, 0.0, 0.0, 1.0, 0.0, 0.0, 1.0, 0.0, 0.0, 1.0, 0.0, 0.0, 1.0, -0.9474, 0.3201, 0.0, -0.9474, 0.3201, 0.0, -0.9474, 0.3201, 0.0, -0.9474, 0.3201, 0.0, 0.0, -1.0, 0.0, 0.0, -1.0, 0.0, 0.0, -1.0, 0.0, 0.0, -1.0, 0.0, 0.9474, -0.3201, 0.0, 0.9474, -0.3201, 0.0, 0.9474, -0.3201, 0.0, 0.9474, -0.3201, 0.0, 0.0, 1.0, 0.0, 0.0, 1.0, 0.0, 0.0, 1.0, 0.0, 0.0, 1.0, 0.0, 0.0, 0.0, -1.0, 0.0, 0.0, -1.0, 0.0, 0.0, -1.0, 0.0, 0.0, -1.0, 0.0, 0.0, 1.0, 0.0, 0.0, 1.0, 0.0, 0.0, 1.0, 0.0, 0.0, 1.0, -0.9474, 0.3201, 0.0, -0.9474, 0.3201, 0.0, -0.9474, 0.3201, 0.0, -0.9474, 0.3201, 0.0, 0.0, -1.0, 0.0, 0.0, -1.0, 0.0, 0.0, -1.0, 0.0, 0.0, -1.0, 0.0, 0.9474, -0.3201, 0.0, 0.9474, -0.3201, 0.0, 0.9474, -0.3201, 0.0, 0.9474, -0.3201, 0.0, 0.0, 1.0, 0.0, 0.0, 1.0, 0.0, 0.0, 1.0, 0.0, 0.0, 1.0, 0.0])] * 3)])
me_cube_001 = bpy.data.meshes.new('Cube.001')
me_cube_001.from_pydata([(-1.0, -1.0, -1.0), (-1.0, -1.0, 1.0), (-1.0, 1.0, -1.0), (-1.0, 1.0, 1.0), (1.0, -1.0, -1.0), (1.0, -1.0, 1.0), (1.0, 1.0, -1.0), (1.0, 1.0, 1.0)], [], [(0, 1, 3, 2), (2, 3, 7, 6), (6, 7, 5, 4), (4, 5, 1, 0), (2, 6, 4, 0), (7, 3, 1, 5)])
_uv = me_cube_001.uv_layers.new(name='UVMap')
_uv.uv.foreach_set('vector', [0.375, 0.0, 0.625, 0.0, 0.625, 0.25, 0.375, 0.25, 0.375, 0.25, 0.625, 0.25, 0.625, 0.5, 0.375, 0.5, 0.375, 0.5, 0.625, 0.5, 0.625, 0.75, 0.375, 0.75, 0.375, 0.75, 0.625, 0.75, 0.625, 1.0, 0.375, 1.0, 0.125, 0.5, 0.375, 0.5, 0.375, 0.75, 0.125, 0.75, 0.625, 0.5, 0.875, 0.5, 0.875, 0.75, 0.625, 0.75])
me_cube_001.update()

# ---- objects
ob_pistol_1_cube_204 = bpy.data.objects.new('Pistol_1_Cube.204', me_pistol_1_cube_204)
ob_cube = bpy.data.objects.new('Cube', me_cube_001)

# ---- transforms, parenting, visibility, modifiers, constraints
ob_pistol_1_cube_204.location = (0.0, 0.0, 0.0)
ob_pistol_1_cube_204.rotation_euler = (1.571, -0.0, 0.0)
ob_pistol_1_cube_204.scale = (0.5, 0.5, 0.5)
ob_cube.location = (0.125, 0.0, -0.065)
ob_cube.scale = (0.49, 0.12, 0.32)

# ---- collection membership
col_collection.objects.link(ob_pistol_1_cube_204)
col_collection.objects.link(ob_cube)

# ---- scene / render settings (as saved in the file)
scene.frame_start = 1; scene.frame_end = 250; scene.frame_set(1)
scene.render.engine = 'BLENDER_EEVEE_NEXT'
scene.render.bake_bias = 0.0
scene.render.bake_samples = 0
scene.cycles.sampling_pattern = 'TABULATED_SOBOL'
scene.eevee.use_volume_custom_range = False
bpy.context.view_layer.update()

# ---- added for rendering (the .blend has no active camera and no usable light): camera, sun
cam_auto = bpy.data.cameras.new('AutoCamera')
cam_auto.lens = 50.0
cam_auto.sensor_width = 36.0
cam_auto.clip_end = 1000.0
ob_auto_camera = bpy.data.objects.new('AutoCamera', cam_auto)
scene.collection.objects.link(ob_auto_camera)
ob_auto_camera.location = (1.23048, -1.32657, 0.819383)
ob_auto_camera.rotation_euler = (1.09748, -7.21219e-08, 0.694738)
scene.camera = ob_auto_camera
light_auto_sun = bpy.data.lights.new('AutoSun', 'SUN')
light_auto_sun.energy = 3.0
light_auto_sun.angle = 0.0523599
ob_auto_sun = bpy.data.objects.new('AutoSun', light_auto_sun)
scene.collection.objects.link(ob_auto_sun)
ob_auto_sun.rotation_euler = (0.872665, 0.174533, 0.523599)
bpy.context.view_layer.update()
